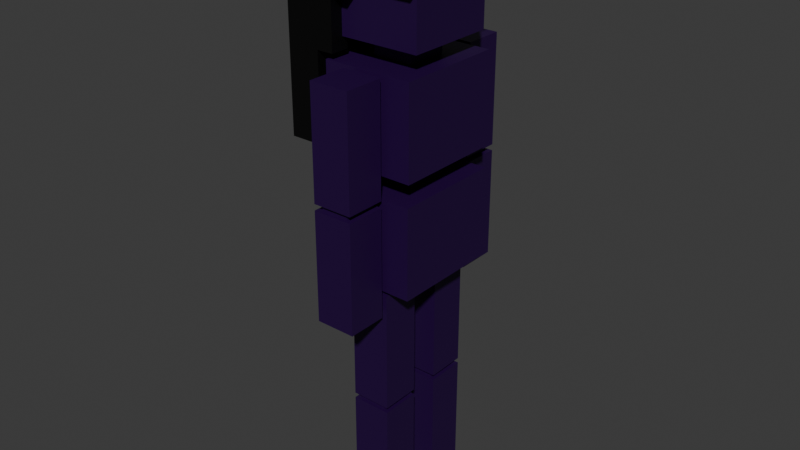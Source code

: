 # Source: Person4.blend  (saved by Blender 4.0.36; exported with 4.5.12 LTS)
import bpy
from mathutils import Matrix  # noqa: F401  (used for matrix-valued properties, if any)

bpy.ops.wm.read_factory_settings(use_empty=True)
scene = bpy.context.scene
scene.name = 'Scene'

# ---- collections
col_collection = bpy.data.collections.new('Collection'); scene.collection.children.link(col_collection)

# ---- materials (node trees are filled in below, after node groups)
mat_material = bpy.data.materials.new('Material')
mat_material.alpha_threshold = 0.0
mat_material.use_transparent_shadow = False
mat_material.roughness = 0.5
mat_material.line_color = (0.0, 0.0, 0.0, 1.0)
mat_material_001 = bpy.data.materials.new('Material.001')
mat_material_001.use_transparent_shadow = False

# ---- material node trees
mat_material.use_nodes = True; mat_material.node_tree.nodes.clear()
_N = mat_material.node_tree.nodes; _L = mat_material.node_tree.links
n0 = _N.new('ShaderNodeOutputMaterial'); n0.name = 'Material Output'; n0.location = (300, 300)
n1 = _N.new('ShaderNodeBsdfPrincipled'); n1.name = 'Principled BSDF'; n1.location = (10, 300)
n1.inputs[0].default_value = (0.01827, 0.0, 0.05359, 1.0)
n1.inputs[3].default_value = 1.45
_L.new(n1.outputs[0], n0.inputs[0])
n0.is_active_output = True
mat_material_001.use_nodes = True; mat_material_001.node_tree.nodes.clear()
_N = mat_material_001.node_tree.nodes; _L = mat_material_001.node_tree.links
n0 = _N.new('ShaderNodeBsdfPrincipled'); n0.name = 'Principled BSDF'; n0.location = (10, 300)
n0.inputs[0].default_value = (0.0, 0.0, 0.0, 1.0)
n0.inputs[3].default_value = 1.45
n1 = _N.new('ShaderNodeOutputMaterial'); n1.name = 'Material Output'; n1.location = (300, 300)
_L.new(n0.outputs[0], n1.inputs[0])
n1.is_active_output = True

# ---- world
world_world = bpy.data.worlds.new('World'); scene.world = world_world
world_world.use_nodes = True; world_world.node_tree.nodes.clear()
_N = world_world.node_tree.nodes; _L = world_world.node_tree.links
n0 = _N.new('ShaderNodeOutputWorld'); n0.name = 'World Output'; n0.location = (300, 300)
n1 = _N.new('ShaderNodeBackground'); n1.name = 'Background'; n1.location = (10, 300)
n1.inputs[0].default_value = (0.05088, 0.05088, 0.05088, 1.0)
_L.new(n1.outputs[0], n0.inputs[0])
n0.is_active_output = True
world_world.color = (0.05088, 0.05088, 0.05088)
world_world.use_sun_shadow = False
world_world.sun_shadow_jitter_overblur = 0.0

# ---- meshes
me_cube = bpy.data.meshes.new('Cube')
me_cube.from_pydata([(1.0, 1.0, 1.0), (1.0, 1.0, -1.0), (1.0, -1.0, 1.0), (1.0, -1.0, -1.0), (-1.0, 1.0, 1.0), (-1.0, 1.0, -1.0), (-1.0, -1.0, 1.0), (-1.0, -1.0, -1.0)], [], [(0, 4, 6, 2), (3, 2, 6, 7), (7, 6, 4, 5), (5, 1, 3, 7), (1, 0, 2, 3), (5, 4, 0, 1)])
_uv = me_cube.uv_layers.new(name='UVMap')
_uv.uv.foreach_set('vector', [0.625, 0.5, 0.875, 0.5, 0.875, 0.75, 0.625, 0.75, 0.375, 0.75, 0.625, 0.75, 0.625, 1.0, 0.375, 1.0, 0.375, 0.0, 0.625, 0.0, 0.625, 0.25, 0.375, 0.25, 0.125, 0.5, 0.375, 0.5, 0.375, 0.75, 0.125, 0.75, 0.375, 0.5, 0.625, 0.5, 0.625, 0.75, 0.375, 0.75, 0.375, 0.25, 0.625, 0.25, 0.625, 0.5, 0.375, 0.5])
me_cube.materials.append(mat_material)
me_cube.use_mirror_vertex_groups = False
me_cube.update()
me_cube_002 = bpy.data.meshes.new('Cube.002')
me_cube_002.from_pydata([(1.0, 1.0, 1.0), (1.0, 1.0, -1.0), (1.0, -1.0, 1.0), (1.0, -1.0, -1.0), (-1.0, 1.0, 1.0), (-1.0, 1.0, -1.0), (-1.0, -1.0, 1.0), (-1.0, -1.0, -1.0)], [], [(0, 4, 6, 2), (3, 2, 6, 7), (7, 6, 4, 5), (5, 1, 3, 7), (1, 0, 2, 3), (5, 4, 0, 1)])
_uv = me_cube_002.uv_layers.new(name='UVMap')
_uv.uv.foreach_set('vector', [0.625, 0.5, 0.875, 0.5, 0.875, 0.75, 0.625, 0.75, 0.375, 0.75, 0.625, 0.75, 0.625, 1.0, 0.375, 1.0, 0.375, 0.0, 0.625, 0.0, 0.625, 0.25, 0.375, 0.25, 0.125, 0.5, 0.375, 0.5, 0.375, 0.75, 0.125, 0.75, 0.375, 0.5, 0.625, 0.5, 0.625, 0.75, 0.375, 0.75, 0.375, 0.25, 0.625, 0.25, 0.625, 0.5, 0.375, 0.5])
me_cube_002.materials.append(mat_material)
me_cube_002.use_mirror_vertex_groups = False
me_cube_002.update()
me_cube_004 = bpy.data.meshes.new('Cube.004')
me_cube_004.from_pydata([(1.0, 1.0, 1.0), (1.0, 1.0, -1.0), (1.0, -1.0, 1.0), (1.0, -1.0, -1.0), (-1.0, 1.0, 1.0), (-1.0, 1.0, -1.0), (-1.0, -1.0, 1.0), (-1.0, -1.0, -1.0)], [], [(0, 4, 6, 2), (3, 2, 6, 7), (7, 6, 4, 5), (5, 1, 3, 7), (1, 0, 2, 3), (5, 4, 0, 1)])
_uv = me_cube_004.uv_layers.new(name='UVMap')
_uv.uv.foreach_set('vector', [0.625, 0.5, 0.875, 0.5, 0.875, 0.75, 0.625, 0.75, 0.375, 0.75, 0.625, 0.75, 0.625, 1.0, 0.375, 1.0, 0.375, 0.0, 0.625, 0.0, 0.625, 0.25, 0.375, 0.25, 0.125, 0.5, 0.375, 0.5, 0.375, 0.75, 0.125, 0.75, 0.375, 0.5, 0.625, 0.5, 0.625, 0.75, 0.375, 0.75, 0.375, 0.25, 0.625, 0.25, 0.625, 0.5, 0.375, 0.5])
me_cube_004.materials.append(mat_material)
me_cube_004.use_mirror_vertex_groups = False
me_cube_004.update()
me_cube_015 = bpy.data.meshes.new('Cube.015')
me_cube_015.from_pydata([(1.0, 1.0, 1.0), (1.0, 1.0, -1.0), (1.0, -1.0, 1.0), (1.0, -1.0, -1.0), (-1.0, 1.0, 1.0), (-1.0, 1.0, -1.0), (-1.0, -1.0, 1.0), (-1.0, -1.0, -1.0)], [], [(0, 4, 6, 2), (3, 2, 6, 7), (7, 6, 4, 5), (5, 1, 3, 7), (1, 0, 2, 3), (5, 4, 0, 1)])
_uv = me_cube_015.uv_layers.new(name='UVMap')
_uv.uv.foreach_set('vector', [0.625, 0.5, 0.875, 0.5, 0.875, 0.75, 0.625, 0.75, 0.375, 0.75, 0.625, 0.75, 0.625, 1.0, 0.375, 1.0, 0.375, 0.0, 0.625, 0.0, 0.625, 0.25, 0.375, 0.25, 0.125, 0.5, 0.375, 0.5, 0.375, 0.75, 0.125, 0.75, 0.375, 0.5, 0.625, 0.5, 0.625, 0.75, 0.375, 0.75, 0.375, 0.25, 0.625, 0.25, 0.625, 0.5, 0.375, 0.5])
me_cube_015.materials.append(mat_material)
me_cube_015.use_mirror_vertex_groups = False
me_cube_015.update()
me_cube_019 = bpy.data.meshes.new('Cube.019')
me_cube_019.from_pydata([(1.0, 1.0, 1.0), (1.0, 1.0, -1.0), (1.0, -1.0, 1.0), (1.0, -1.0, -1.0), (-1.0, 1.0, 1.0), (-1.0, 1.0, -1.0), (-1.0, -1.0, 1.0), (-1.0, -1.0, -1.0)], [], [(0, 4, 6, 2), (3, 2, 6, 7), (7, 6, 4, 5), (5, 1, 3, 7), (1, 0, 2, 3), (5, 4, 0, 1)])
_uv = me_cube_019.uv_layers.new(name='UVMap')
_uv.uv.foreach_set('vector', [0.625, 0.5, 0.875, 0.5, 0.875, 0.75, 0.625, 0.75, 0.375, 0.75, 0.625, 0.75, 0.625, 1.0, 0.375, 1.0, 0.375, 0.0, 0.625, 0.0, 0.625, 0.25, 0.375, 0.25, 0.125, 0.5, 0.375, 0.5, 0.375, 0.75, 0.125, 0.75, 0.375, 0.5, 0.625, 0.5, 0.625, 0.75, 0.375, 0.75, 0.375, 0.25, 0.625, 0.25, 0.625, 0.5, 0.375, 0.5])
me_cube_019.materials.append(mat_material)
me_cube_019.use_mirror_vertex_groups = False
me_cube_019.update()
me_cube_020 = bpy.data.meshes.new('Cube.020')
me_cube_020.from_pydata([(1.0, 1.0, 1.0), (1.0, 1.0, -1.0), (1.0, -1.0, 1.0), (1.0, -1.0, -1.0), (-1.0, 1.0, 1.0), (-1.0, 1.0, -1.0), (-1.0, -1.0, 1.0), (-1.0, -1.0, -1.0)], [], [(0, 4, 6, 2), (3, 2, 6, 7), (7, 6, 4, 5), (5, 1, 3, 7), (1, 0, 2, 3), (5, 4, 0, 1)])
_uv = me_cube_020.uv_layers.new(name='UVMap')
_uv.uv.foreach_set('vector', [0.625, 0.5, 0.875, 0.5, 0.875, 0.75, 0.625, 0.75, 0.375, 0.75, 0.625, 0.75, 0.625, 1.0, 0.375, 1.0, 0.375, 0.0, 0.625, 0.0, 0.625, 0.25, 0.375, 0.25, 0.125, 0.5, 0.375, 0.5, 0.375, 0.75, 0.125, 0.75, 0.375, 0.5, 0.625, 0.5, 0.625, 0.75, 0.375, 0.75, 0.375, 0.25, 0.625, 0.25, 0.625, 0.5, 0.375, 0.5])
me_cube_020.materials.append(mat_material)
me_cube_020.use_mirror_vertex_groups = False
me_cube_020.update()
me_cube_022 = bpy.data.meshes.new('Cube.022')
me_cube_022.from_pydata([(1.0, 1.0, 1.0), (1.0, 1.0, -1.0), (1.0, -1.0, 1.0), (1.0, -1.0, -1.0), (-1.0, 1.0, 1.0), (-1.0, 1.0, -1.0), (-1.0, -1.0, 1.0), (-1.0, -1.0, -1.0)], [], [(0, 4, 6, 2), (3, 2, 6, 7), (7, 6, 4, 5), (5, 1, 3, 7), (1, 0, 2, 3), (5, 4, 0, 1)])
_uv = me_cube_022.uv_layers.new(name='UVMap')
_uv.uv.foreach_set('vector', [0.625, 0.5, 0.875, 0.5, 0.875, 0.75, 0.625, 0.75, 0.375, 0.75, 0.625, 0.75, 0.625, 1.0, 0.375, 1.0, 0.375, 0.0, 0.625, 0.0, 0.625, 0.25, 0.375, 0.25, 0.125, 0.5, 0.375, 0.5, 0.375, 0.75, 0.125, 0.75, 0.375, 0.5, 0.625, 0.5, 0.625, 0.75, 0.375, 0.75, 0.375, 0.25, 0.625, 0.25, 0.625, 0.5, 0.375, 0.5])
me_cube_022.materials.append(mat_material)
me_cube_022.use_mirror_vertex_groups = False
me_cube_022.update()
me_cube_023 = bpy.data.meshes.new('Cube.023')
me_cube_023.from_pydata([(1.0, 1.0, 1.0), (1.0, 1.0, -1.0), (1.0, -1.0, 1.0), (1.0, -1.0, -1.0), (-1.0, 1.0, 1.0), (-1.0, 1.0, -1.0), (-1.0, -1.0, 1.0), (-1.0, -1.0, -1.0)], [], [(0, 4, 6, 2), (3, 2, 6, 7), (7, 6, 4, 5), (5, 1, 3, 7), (1, 0, 2, 3), (5, 4, 0, 1)])
_uv = me_cube_023.uv_layers.new(name='UVMap')
_uv.uv.foreach_set('vector', [0.625, 0.5, 0.875, 0.5, 0.875, 0.75, 0.625, 0.75, 0.375, 0.75, 0.625, 0.75, 0.625, 1.0, 0.375, 1.0, 0.375, 0.0, 0.625, 0.0, 0.625, 0.25, 0.375, 0.25, 0.125, 0.5, 0.375, 0.5, 0.375, 0.75, 0.125, 0.75, 0.375, 0.5, 0.625, 0.5, 0.625, 0.75, 0.375, 0.75, 0.375, 0.25, 0.625, 0.25, 0.625, 0.5, 0.375, 0.5])
me_cube_023.materials.append(mat_material)
me_cube_023.use_mirror_vertex_groups = False
me_cube_023.update()
me_cube_024 = bpy.data.meshes.new('Cube.024')
me_cube_024.from_pydata([(1.0, 1.0, 1.0), (1.0, 1.0, -1.0), (1.0, -1.0, 1.0), (1.0, -1.0, -1.0), (-1.0, 1.0, 1.0), (-1.0, 1.0, -1.0), (-1.0, -1.0, 1.0), (-1.0, -1.0, -1.0)], [], [(0, 4, 6, 2), (3, 2, 6, 7), (7, 6, 4, 5), (5, 1, 3, 7), (1, 0, 2, 3), (5, 4, 0, 1)])
_uv = me_cube_024.uv_layers.new(name='UVMap')
_uv.uv.foreach_set('vector', [0.625, 0.5, 0.875, 0.5, 0.875, 0.75, 0.625, 0.75, 0.375, 0.75, 0.625, 0.75, 0.625, 1.0, 0.375, 1.0, 0.375, 0.0, 0.625, 0.0, 0.625, 0.25, 0.375, 0.25, 0.125, 0.5, 0.375, 0.5, 0.375, 0.75, 0.125, 0.75, 0.375, 0.5, 0.625, 0.5, 0.625, 0.75, 0.375, 0.75, 0.375, 0.25, 0.625, 0.25, 0.625, 0.5, 0.375, 0.5])
me_cube_024.materials.append(mat_material)
me_cube_024.use_mirror_vertex_groups = False
me_cube_024.update()
me_cube_029 = bpy.data.meshes.new('Cube.029')
me_cube_029.from_pydata([(1.0, 1.0, 1.0), (1.0, 1.0, -1.0), (1.0, -1.0, 1.0), (1.0, -1.0, -1.0), (-1.0, 1.0, 1.0), (-1.0, 1.0, -1.0), (-1.0, -1.0, 1.0), (-1.0, -1.0, -1.0)], [], [(0, 4, 6, 2), (3, 2, 6, 7), (7, 6, 4, 5), (5, 1, 3, 7), (1, 0, 2, 3), (5, 4, 0, 1)])
_uv = me_cube_029.uv_layers.new(name='UVMap')
_uv.uv.foreach_set('vector', [0.625, 0.5, 0.875, 0.5, 0.875, 0.75, 0.625, 0.75, 0.375, 0.75, 0.625, 0.75, 0.625, 1.0, 0.375, 1.0, 0.375, 0.0, 0.625, 0.0, 0.625, 0.25, 0.375, 0.25, 0.125, 0.5, 0.375, 0.5, 0.375, 0.75, 0.125, 0.75, 0.375, 0.5, 0.625, 0.5, 0.625, 0.75, 0.375, 0.75, 0.375, 0.25, 0.625, 0.25, 0.625, 0.5, 0.375, 0.5])
me_cube_029.materials.append(mat_material)
me_cube_029.use_mirror_vertex_groups = False
me_cube_029.update()
me_cube_031 = bpy.data.meshes.new('Cube.031')
me_cube_031.from_pydata([(1.0, 1.0, 1.0), (1.0, 1.0, -1.0), (1.0, -1.0, 1.0), (1.0, -1.0, -1.0), (-1.0, 1.0, 1.0), (-1.0, 1.0, -1.0), (-1.0, -1.0, 1.0), (-1.0, -1.0, -1.0)], [], [(0, 4, 6, 2), (3, 2, 6, 7), (7, 6, 4, 5), (5, 1, 3, 7), (1, 0, 2, 3), (5, 4, 0, 1)])
_uv = me_cube_031.uv_layers.new(name='UVMap')
_uv.uv.foreach_set('vector', [0.625, 0.5, 0.875, 0.5, 0.875, 0.75, 0.625, 0.75, 0.375, 0.75, 0.625, 0.75, 0.625, 1.0, 0.375, 1.0, 0.375, 0.0, 0.625, 0.0, 0.625, 0.25, 0.375, 0.25, 0.125, 0.5, 0.375, 0.5, 0.375, 0.75, 0.125, 0.75, 0.375, 0.5, 0.625, 0.5, 0.625, 0.75, 0.375, 0.75, 0.375, 0.25, 0.625, 0.25, 0.625, 0.5, 0.375, 0.5])
me_cube_031.materials.append(mat_material)
me_cube_031.use_mirror_vertex_groups = False
me_cube_031.update()
me_cube_032 = bpy.data.meshes.new('Cube.032')
me_cube_032.from_pydata([(1.0, 1.0, 1.0), (1.0, 1.0, -1.0), (1.0, -1.0, 1.0), (1.0, -1.0, -1.0), (-1.0, 1.0, 1.0), (-1.0, 1.0, -1.0), (-1.0, -1.0, 1.0), (-1.0, -1.0, -1.0)], [], [(0, 4, 6, 2), (3, 2, 6, 7), (7, 6, 4, 5), (5, 1, 3, 7), (1, 0, 2, 3), (5, 4, 0, 1)])
_uv = me_cube_032.uv_layers.new(name='UVMap')
_uv.uv.foreach_set('vector', [0.625, 0.5, 0.875, 0.5, 0.875, 0.75, 0.625, 0.75, 0.375, 0.75, 0.625, 0.75, 0.625, 1.0, 0.375, 1.0, 0.375, 0.0, 0.625, 0.0, 0.625, 0.25, 0.375, 0.25, 0.125, 0.5, 0.375, 0.5, 0.375, 0.75, 0.125, 0.75, 0.375, 0.5, 0.625, 0.5, 0.625, 0.75, 0.375, 0.75, 0.375, 0.25, 0.625, 0.25, 0.625, 0.5, 0.375, 0.5])
me_cube_032.materials.append(mat_material)
me_cube_032.use_mirror_vertex_groups = False
me_cube_032.update()
me_cube_033 = bpy.data.meshes.new('Cube.033')
me_cube_033.from_pydata([(1.0, 1.0, 1.0), (1.0, 1.0, -1.0), (1.0, -1.0, 1.0), (1.0, -1.0, -1.0), (-1.0, 1.0, 1.0), (-1.0, 1.0, -1.0), (-1.0, -1.0, 1.0), (-1.0, -1.0, -1.0)], [], [(0, 4, 6, 2), (3, 2, 6, 7), (7, 6, 4, 5), (5, 1, 3, 7), (1, 0, 2, 3), (5, 4, 0, 1)])
_uv = me_cube_033.uv_layers.new(name='UVMap')
_uv.uv.foreach_set('vector', [0.625, 0.5, 0.875, 0.5, 0.875, 0.75, 0.625, 0.75, 0.375, 0.75, 0.625, 0.75, 0.625, 1.0, 0.375, 1.0, 0.375, 0.0, 0.625, 0.0, 0.625, 0.25, 0.375, 0.25, 0.125, 0.5, 0.375, 0.5, 0.375, 0.75, 0.125, 0.75, 0.375, 0.5, 0.625, 0.5, 0.625, 0.75, 0.375, 0.75, 0.375, 0.25, 0.625, 0.25, 0.625, 0.5, 0.375, 0.5])
me_cube_033.materials.append(mat_material)
me_cube_033.use_mirror_vertex_groups = False
me_cube_033.update()
me_cube_034 = bpy.data.meshes.new('Cube.034')
me_cube_034.from_pydata([(1.0, 1.0, 1.0), (1.0, 1.0, -1.0), (1.0, -1.0, 1.0), (1.0, -1.0, -1.0), (-1.0, 1.0, 1.0), (-1.0, 1.0, -1.0), (-1.0, -1.0, 1.0), (-1.0, -1.0, -1.0)], [], [(0, 4, 6, 2), (3, 2, 6, 7), (7, 6, 4, 5), (5, 1, 3, 7), (1, 0, 2, 3), (5, 4, 0, 1)])
_uv = me_cube_034.uv_layers.new(name='UVMap')
_uv.uv.foreach_set('vector', [0.625, 0.5, 0.875, 0.5, 0.875, 0.75, 0.625, 0.75, 0.375, 0.75, 0.625, 0.75, 0.625, 1.0, 0.375, 1.0, 0.375, 0.0, 0.625, 0.0, 0.625, 0.25, 0.375, 0.25, 0.125, 0.5, 0.375, 0.5, 0.375, 0.75, 0.125, 0.75, 0.375, 0.5, 0.625, 0.5, 0.625, 0.75, 0.375, 0.75, 0.375, 0.25, 0.625, 0.25, 0.625, 0.5, 0.375, 0.5])
me_cube_034.materials.append(mat_material)
me_cube_034.use_mirror_vertex_groups = False
me_cube_034.update()
me_cube_035 = bpy.data.meshes.new('Cube.035')
me_cube_035.from_pydata([(1.0, 1.0, 1.0), (1.0, 1.0, -1.0), (1.0, -1.0, 1.0), (1.0, -1.0, -1.0), (-1.0, 1.0, 1.0), (-1.0, 1.0, -1.0), (-1.0, -1.0, 1.0), (-1.0, -1.0, -1.0)], [], [(0, 4, 6, 2), (3, 2, 6, 7), (7, 6, 4, 5), (5, 1, 3, 7), (1, 0, 2, 3), (5, 4, 0, 1)])
_uv = me_cube_035.uv_layers.new(name='UVMap')
_uv.uv.foreach_set('vector', [0.625, 0.5, 0.875, 0.5, 0.875, 0.75, 0.625, 0.75, 0.375, 0.75, 0.625, 0.75, 0.625, 1.0, 0.375, 1.0, 0.375, 0.0, 0.625, 0.0, 0.625, 0.25, 0.375, 0.25, 0.125, 0.5, 0.375, 0.5, 0.375, 0.75, 0.125, 0.75, 0.375, 0.5, 0.625, 0.5, 0.625, 0.75, 0.375, 0.75, 0.375, 0.25, 0.625, 0.25, 0.625, 0.5, 0.375, 0.5])
me_cube_035.materials.append(mat_material)
me_cube_035.use_mirror_vertex_groups = False
me_cube_035.update()
me_cube_036 = bpy.data.meshes.new('Cube.036')
me_cube_036.from_pydata([(1.0, 1.0, 1.0), (1.0, 1.0, -1.0), (1.0, -1.0, 1.0), (1.0, -1.0, -1.0), (-1.0, 1.0, 1.0), (-1.0, 1.0, -1.0), (-1.0, -1.0, 1.0), (-1.0, -1.0, -1.0)], [], [(0, 4, 6, 2), (3, 2, 6, 7), (7, 6, 4, 5), (5, 1, 3, 7), (1, 0, 2, 3), (5, 4, 0, 1)])
_uv = me_cube_036.uv_layers.new(name='UVMap')
_uv.uv.foreach_set('vector', [0.625, 0.5, 0.875, 0.5, 0.875, 0.75, 0.625, 0.75, 0.375, 0.75, 0.625, 0.75, 0.625, 1.0, 0.375, 1.0, 0.375, 0.0, 0.625, 0.0, 0.625, 0.25, 0.375, 0.25, 0.125, 0.5, 0.375, 0.5, 0.375, 0.75, 0.125, 0.75, 0.375, 0.5, 0.625, 0.5, 0.625, 0.75, 0.375, 0.75, 0.375, 0.25, 0.625, 0.25, 0.625, 0.5, 0.375, 0.5])
me_cube_036.materials.append(mat_material)
me_cube_036.use_mirror_vertex_groups = False
me_cube_036.update()
me_cube_037 = bpy.data.meshes.new('Cube.037')
me_cube_037.from_pydata([(1.0, 1.0, 1.0), (1.0, 1.0, -1.0), (1.0, -1.0, 1.0), (1.0, -1.0, -1.0), (-1.0, 1.0, 1.0), (-1.0, 1.0, -1.0), (-1.0, -1.0, 1.0), (-1.0, -1.0, -1.0)], [], [(0, 4, 6, 2), (3, 2, 6, 7), (7, 6, 4, 5), (5, 1, 3, 7), (1, 0, 2, 3), (5, 4, 0, 1)])
_uv = me_cube_037.uv_layers.new(name='UVMap')
_uv.uv.foreach_set('vector', [0.625, 0.5, 0.875, 0.5, 0.875, 0.75, 0.625, 0.75, 0.375, 0.75, 0.625, 0.75, 0.625, 1.0, 0.375, 1.0, 0.375, 0.0, 0.625, 0.0, 0.625, 0.25, 0.375, 0.25, 0.125, 0.5, 0.375, 0.5, 0.375, 0.75, 0.125, 0.75, 0.375, 0.5, 0.625, 0.5, 0.625, 0.75, 0.375, 0.75, 0.375, 0.25, 0.625, 0.25, 0.625, 0.5, 0.375, 0.5])
me_cube_037.materials.append(mat_material)
me_cube_037.use_mirror_vertex_groups = False
me_cube_037.update()
me_cube_038 = bpy.data.meshes.new('Cube.038')
me_cube_038.from_pydata([(1.0, 1.0, 1.0), (1.0, 1.0, -1.0), (1.0, -1.0, 1.0), (1.0, -1.0, -1.0), (-1.0, 1.0, 1.0), (-1.0, 1.0, -1.0), (-1.0, -1.0, 1.0), (-1.0, -1.0, -1.0)], [], [(0, 4, 6, 2), (3, 2, 6, 7), (7, 6, 4, 5), (5, 1, 3, 7), (1, 0, 2, 3), (5, 4, 0, 1)])
_uv = me_cube_038.uv_layers.new(name='UVMap')
_uv.uv.foreach_set('vector', [0.625, 0.5, 0.875, 0.5, 0.875, 0.75, 0.625, 0.75, 0.375, 0.75, 0.625, 0.75, 0.625, 1.0, 0.375, 1.0, 0.375, 0.0, 0.625, 0.0, 0.625, 0.25, 0.375, 0.25, 0.125, 0.5, 0.375, 0.5, 0.375, 0.75, 0.125, 0.75, 0.375, 0.5, 0.625, 0.5, 0.625, 0.75, 0.375, 0.75, 0.375, 0.25, 0.625, 0.25, 0.625, 0.5, 0.375, 0.5])
me_cube_038.materials.append(mat_material)
me_cube_038.use_mirror_vertex_groups = False
me_cube_038.update()
me_cube_039 = bpy.data.meshes.new('Cube.039')
me_cube_039.from_pydata([(1.0, 1.0, 1.0), (1.0, 1.0, -1.0), (1.0, -1.0, 1.0), (1.0, -1.0, -1.0), (-1.0, 1.0, 1.0), (-1.0, 1.0, -1.0), (-1.0, -1.0, 1.0), (-1.0, -1.0, -1.0)], [], [(0, 4, 6, 2), (3, 2, 6, 7), (7, 6, 4, 5), (5, 1, 3, 7), (1, 0, 2, 3), (5, 4, 0, 1)])
_uv = me_cube_039.uv_layers.new(name='UVMap')
_uv.uv.foreach_set('vector', [0.625, 0.5, 0.875, 0.5, 0.875, 0.75, 0.625, 0.75, 0.375, 0.75, 0.625, 0.75, 0.625, 1.0, 0.375, 1.0, 0.375, 0.0, 0.625, 0.0, 0.625, 0.25, 0.375, 0.25, 0.125, 0.5, 0.375, 0.5, 0.375, 0.75, 0.125, 0.75, 0.375, 0.5, 0.625, 0.5, 0.625, 0.75, 0.375, 0.75, 0.375, 0.25, 0.625, 0.25, 0.625, 0.5, 0.375, 0.5])
me_cube_039.materials.append(mat_material)
me_cube_039.use_mirror_vertex_groups = False
me_cube_039.update()
me_cube_042 = bpy.data.meshes.new('Cube.042')
me_cube_042.from_pydata([(1.0, 1.0, 1.0), (1.0, 1.0, -1.0), (1.0, -1.0, 1.0), (1.0, -1.0, -1.0), (-1.0, 1.0, 1.0), (-1.0, 1.0, -1.0), (-1.0, -1.0, 1.0), (-1.0, -1.0, -1.0)], [], [(0, 4, 6, 2), (3, 2, 6, 7), (7, 6, 4, 5), (5, 1, 3, 7), (1, 0, 2, 3), (5, 4, 0, 1)])
_uv = me_cube_042.uv_layers.new(name='UVMap')
_uv.uv.foreach_set('vector', [0.625, 0.5, 0.875, 0.5, 0.875, 0.75, 0.625, 0.75, 0.375, 0.75, 0.625, 0.75, 0.625, 1.0, 0.375, 1.0, 0.375, 0.0, 0.625, 0.0, 0.625, 0.25, 0.375, 0.25, 0.125, 0.5, 0.375, 0.5, 0.375, 0.75, 0.125, 0.75, 0.375, 0.5, 0.625, 0.5, 0.625, 0.75, 0.375, 0.75, 0.375, 0.25, 0.625, 0.25, 0.625, 0.5, 0.375, 0.5])
me_cube_042.materials.append(mat_material)
me_cube_042.use_mirror_vertex_groups = False
me_cube_042.update()
me_cube_043 = bpy.data.meshes.new('Cube.043')
me_cube_043.from_pydata([(1.0, 1.0, 1.0), (1.0, 1.0, -1.0), (1.0, -1.0, 1.0), (1.0, -1.0, -1.0), (-1.0, 1.0, 1.0), (-1.0, 1.0, -1.0), (-1.0, -1.0, 1.0), (-1.0, -1.0, -1.0)], [], [(0, 4, 6, 2), (3, 2, 6, 7), (7, 6, 4, 5), (5, 1, 3, 7), (1, 0, 2, 3), (5, 4, 0, 1)])
_uv = me_cube_043.uv_layers.new(name='UVMap')
_uv.uv.foreach_set('vector', [0.625, 0.5, 0.875, 0.5, 0.875, 0.75, 0.625, 0.75, 0.375, 0.75, 0.625, 0.75, 0.625, 1.0, 0.375, 1.0, 0.375, 0.0, 0.625, 0.0, 0.625, 0.25, 0.375, 0.25, 0.125, 0.5, 0.375, 0.5, 0.375, 0.75, 0.125, 0.75, 0.375, 0.5, 0.625, 0.5, 0.625, 0.75, 0.375, 0.75, 0.375, 0.25, 0.625, 0.25, 0.625, 0.5, 0.375, 0.5])
me_cube_043.materials.append(mat_material)
me_cube_043.use_mirror_vertex_groups = False
me_cube_043.update()
me_cube_044 = bpy.data.meshes.new('Cube.044')
me_cube_044.from_pydata([(1.0, 1.0, 1.0), (1.0, -1.0, 1.0), (-1.0, 1.0, 1.0), (-1.0, 1.0, -1.0), (-1.0, -1.0, 1.0), (-1.0, -1.0, -1.0), (1.0, 0.6667, 1.0), (1.0, 0.3333, 1.0), (1.0, -2.98e-08, 1.0), (1.0, -0.3333, 1.0), (1.0, -0.6667, 1.0), (-1.0, -0.6667, 1.0), (-1.0, -0.3333, 1.0), (-1.0, 2.98e-08, 1.0), (-1.0, 0.3333, 1.0), (-1.0, 0.6667, 1.0), (1.0, 1.0, 0.7143), (1.0, 1.0, 0.4286), (1.0, 1.0, 0.1429), (-1.0, -1.0, -0.7143), (-1.0, -1.0, -0.4286), (-1.0, -1.0, -0.1429), (-1.0, -1.0, 0.1429), (-1.0, -1.0, 0.4286), (-1.0, -1.0, 0.7143), (1.0, -1.0, 0.7143), (1.0, -1.0, 0.4286), (1.0, -1.0, 0.1429), (-1.0, 1.0, 0.7143), (-1.0, 1.0, 0.4286), (-1.0, 1.0, 0.1429), (-1.0, 1.0, -0.1429), (-1.0, 1.0, -0.4286), (1.0, 0.6667, 0.7143), (1.0, 0.6667, 0.4286), (1.0, 0.3333, 0.7143), (1.0, -2.129e-08, 0.7143), (1.0, -0.3333, 0.7143), (1.0, -0.6667, 0.7143), (1.0, -0.6667, 0.4286), (1.0, -0.6667, 0.1429), (-0.7143, 1.0, -1.0), (0.7143, -1.0, 1.0), (0.4286, -1.0, 1.0), (0.1429, -1.0, 1.0), (-0.1429, -1.0, 1.0), (-0.4286, -1.0, 1.0), (-0.7143, -1.0, 1.0), (-0.7143, -1.0, -1.0), (-0.7143, 1.0, 1.0), (-0.4286, 1.0, 1.0), (-0.1429, 1.0, 1.0), (0.1429, 1.0, 1.0), (0.4286, 1.0, 1.0), (0.7143, 1.0, 1.0), (-0.7143, 0.6667, -1.0), (-0.7143, -0.6667, -1.0), (-0.7143, 0.6667, 1.0), (-0.4286, 0.6667, 1.0), (-0.1429, 0.6667, 1.0), (0.1429, 0.6667, 1.0), (0.4286, 0.6667, 1.0), (0.7143, 0.6667, 1.0), (-0.7143, 0.3333, 1.0), (-0.4286, 0.3333, 1.0), (-0.1429, 0.3333, 1.0), (0.1429, 0.3333, 1.0), (0.4286, 0.3333, 1.0), (0.7143, 0.3333, 1.0), (-0.7143, 2.129e-08, 1.0), (-0.4286, 1.277e-08, 1.0), (-0.1429, 4.257e-09, 1.0), (0.1429, -4.257e-09, 1.0), (0.4286, -1.277e-08, 1.0), (0.7143, -2.129e-08, 1.0), (-0.7143, -0.3333, 1.0), (-0.4286, -0.3333, 1.0), (-0.1429, -0.3333, 1.0), (0.1429, -0.3333, 1.0), (0.4286, -0.3333, 1.0), (0.7143, -0.3333, 1.0), (-0.7143, -0.6667, 1.0), (-0.4286, -0.6667, 1.0), (-0.1429, -0.6667, 1.0), (0.1429, -0.6667, 1.0), (0.4286, -0.6667, 1.0), (0.7143, -0.6667, 1.0), (-0.7143, 1.0, -0.1429), (-0.4286, 1.0, -0.1429), (-0.7143, 1.0, 0.1429), (-0.4286, 1.0, 0.1429), (-0.1429, 1.0, 0.1429), (0.4286, 1.0, 0.1429), (0.7143, 1.0, 0.1429), (-0.7143, 1.0, 0.4286), (-0.4286, 1.0, 0.4286), (-0.1429, 1.0, 0.4286), (0.1429, 1.0, 0.4286), (0.4286, 1.0, 0.4286), (0.7143, 1.0, 0.4286), (-0.7143, 1.0, 0.7143), (-0.4286, 1.0, 0.7143), (-0.1429, 1.0, 0.7143), (0.1429, 1.0, 0.7143), (0.4286, 1.0, 0.7143), (0.7143, 1.0, 0.7143), (-0.7143, -1.0, -0.7143), (-0.7143, -1.0, -0.4286), (-0.7143, -1.0, -0.1429), (0.7143, -1.0, 0.1429), (0.4286, -1.0, 0.1429), (-0.1429, -1.0, 0.1429), (-0.4286, -1.0, 0.1429), (-0.7143, -1.0, 0.1429), (0.7143, -1.0, 0.4286), (0.4286, -1.0, 0.4286), (0.1429, -1.0, 0.4286), (-0.1429, -1.0, 0.4286), (-0.4286, -1.0, 0.4286), (-0.7143, -1.0, 0.4286), (0.7143, -1.0, 0.7143), (0.4286, -1.0, 0.7143), (0.1429, -1.0, 0.7143), (-0.1429, -1.0, 0.7143), (-0.4286, -1.0, 0.7143), (-0.7143, -1.0, 0.7143), (-1.0, -2.98e-08, 1.0), (-0.7143, -0.6667, -1.0), (-0.7143, -0.6667, -0.7143), (-1.0, -0.6667, 1.0), (-0.7143, 1.0, -1.0), (1.0, -0.6667, 0.7143), (1.0, -0.6667, 0.4286), (1.0, -0.6667, 0.1429), (0.7143, -0.6667, 0.7143), (0.7143, -0.6667, 0.4286), (0.7143, -0.6667, 0.1429), (0.7143, -1.0, 0.1429), (0.7143, 0.6667, 0.1429), (0.7143, 0.6667, 0.4286), (0.7143, 0.6667, 0.7143), (1.0, 0.6667, 0.7143), (1.0, 0.6667, 0.4286), (1.0, 0.6667, 0.1429), (0.7143, 1.0, 0.1429), (0.7143, -0.6667, 1.0), (0.7143, -0.6667, 0.7143), (1.0, 0.3333, 0.7143), (1.0, 0.0, 0.7143), (0.7143, -0.3333, 0.7143), (0.7143, 0.0, 0.7143), (0.7143, 0.3333, 0.7143), (-0.7143, 0.6667, -0.7143), (-0.7143, 0.6667, -1.0), (-0.7143, -0.3333, -0.7143), (-0.7143, 5.96e-08, -0.7143), (-0.7143, 0.3333, -0.7143), (-0.7143, 0.3333, -1.0), (-0.7143, 0.0, -1.0), (-0.7143, -0.3333, -1.0), (0.4286, -0.6667, 0.7143), (0.1429, -0.6667, 0.7143), (0.1429, -1.0, 0.1429), (0.1429, -0.6667, 0.1429), (0.1429, -0.6667, 0.4286), (0.1429, -1.0, 0.4286), (-0.4286, -1.0, -0.1429), (0.1429, -0.6667, 0.1429), (0.4286, -1.0, 0.1429), (0.4286, -0.6667, 0.4286), (0.4286, -0.6667, 0.1429), (0.4286, 0.6667, 0.7143), (0.1429, 0.6667, 0.7143), (0.1429, 0.6667, 0.4286), (0.4286, 0.6667, 0.4286), (0.4286, 0.6667, 0.1429), (0.4286, 1.0, 0.1429), (-0.7143, -1.0, -0.1429), (-0.1429, -1.0, -0.1429), (-0.4286, -1.0, -0.1429), (-0.4286, 1.0, 0.1429), (-0.1429, 1.0, 0.1429), (-0.4286, 1.0, -0.1429), (-0.1429, 1.0, -0.1429), (-0.4286, -1.0, -0.1429), (-0.7143, -1.0, -0.1429), (-0.4286, -1.0, -0.4286), (-0.7143, -1.0, -0.4286), (-0.4286, -1.0, -0.7143), (-0.7143, -1.0, -0.7143), (-0.4286, -1.0, -1.0), (-0.7143, -1.0, -1.0), (-1.0, 1.0, -0.7143), (-0.7143, 0.6667, -1.0), (-0.4286, 1.0, -1.0), (-0.4286, 0.6667, -1.0), (-0.7143, 0.6667, -0.7143), (-0.4286, 0.6667, -0.7143), (-0.4286, 1.0, -1.0), (-0.4286, 1.0, -0.7143), (-0.4286, 0.6667, -0.7143), (-0.4286, 1.0, -0.7143), (-0.7143, 1.0, -0.7143), (-0.4286, 1.0, -0.7143), (-0.7143, 1.0, -0.7143), (-1.0, 1.0, -0.4286), (-0.7143, 1.0, -0.4286), (-1.0, 1.0, -0.4286), (-0.7143, 1.0, -0.4286), (-0.7143, 1.0, -0.4286), (-0.4286, 1.0, -0.4286), (-1.0, -1.0, -1.268), (-0.7143, -0.6667, -1.268), (-0.7143, -1.0, -1.268), (-0.7143, 1.0, -1.268), (-1.0, 1.0, -1.268), (-0.7143, -0.6667, -1.268), (-0.7143, 0.6667, -1.268), (-0.7143, -0.3333, -1.268), (-0.7143, 0.3333, -1.268), (-0.7143, 5.085e-15, -1.268), (-1.0, -1.0, -1.527), (-0.7143, -0.6667, -1.527), (-0.7143, -1.0, -1.527), (-0.7143, 1.0, -1.527), (-1.0, 1.0, -1.527), (-0.7143, -0.6667, -1.527), (-0.7143, 0.6667, -1.527), (-0.7143, -0.3333, -1.527), (-0.7143, 0.3333, -1.527), (-0.7143, 9.979e-15, -1.527), (-1.0, -1.0, -1.869), (-0.7143, -0.6667, -1.869), (-0.7143, -1.0, -1.869), (-0.7143, 1.0, -1.869), (-1.0, 1.0, -1.869), (-0.7143, -0.6667, -1.869), (-0.7143, 0.6667, -1.869), (-0.7143, -0.3333, -1.869), (-0.7143, 0.3333, -1.869), (-0.7143, 1.647e-14, -1.869), (-1.0, -1.0, -2.143), (-0.7143, -0.6667, -2.143), (-0.7143, -1.0, -2.143), (-0.7143, 1.0, -2.143), (-1.0, 1.0, -2.143), (-0.7143, -0.6667, -2.143), (-0.7143, 0.6667, -2.143), (-0.7143, -0.3333, -2.143), (-0.7143, 0.3333, -2.143), (-0.7143, 2.166e-14, -2.143), (-1.0, -0.6667, -2.484), (-1.0, -1.0, -2.484), (-0.7143, -0.6667, -2.484), (-0.7143, -1.0, -2.484), (-0.7143, 1.0, -2.484), (-1.0, 1.0, -2.484), (-0.7143, -0.6667, -2.484), (-1.0, 0.6667, -2.484), (-0.7143, 0.6667, -2.484), (-0.7143, -0.3333, -2.484), (-1.0, 0.3333, -2.484), (-0.7143, 0.3333, -2.484), (-0.7143, 2.813e-14, -2.484), (-1.0, -0.3333, -2.484), (-1.0, 2.813e-14, -2.484), (-1.284, -0.6667, -1.0), (-1.284, -1.0, -1.0), (-1.284, -1.0, 0.7143), (-1.284, -1.0, 1.0), (-1.284, 0.6667, 1.0), (-1.284, 1.0, 1.0), (-1.284, 0.6667, -1.0), (-1.284, 0.3333, -1.0), (-1.284, -2.98e-08, -1.0), (-1.284, -0.3333, -1.0), (-1.284, -0.6667, 1.0), (-1.284, -0.3333, 1.0), (-1.284, 0.3333, 1.0), (-1.284, -0.6667, -0.7143), (-1.284, -0.3333, -0.7143), (-1.284, -2.129e-08, -0.7143), (-1.284, 0.3333, -0.7143), (-1.284, 0.6667, -0.7143), (-1.284, -1.0, -0.7143), (-1.284, -1.0, -0.4286), (-1.284, -1.0, -0.1429), (-1.284, -1.0, 0.1429), (-1.284, -1.0, 0.4286), (-1.284, 1.0, 0.7143), (-1.284, 1.0, 0.4286), (-1.284, 1.0, 0.1429), (-1.284, 1.0, -0.1429), (-1.284, 1.0, -0.4286), (-1.284, -0.6667, 0.7143), (-1.284, -0.6667, 0.4286), (-1.284, -0.6667, 0.1429), (-1.284, -0.6667, -0.1429), (-1.284, -0.6667, -0.4286), (-1.284, -0.3333, 0.7143), (-1.284, -0.3333, 0.4286), (-1.284, -0.3333, 0.1429), (-1.284, -0.3333, -0.1429), (-1.284, -0.3333, -0.4286), (-1.284, 1.277e-08, 0.4286), (-1.284, 4.257e-09, 0.1429), (-1.284, -4.257e-09, -0.1429), (-1.284, -1.277e-08, -0.4286), (-1.284, 0.3333, 0.7143), (-1.284, 0.3333, 0.4286), (-1.284, 0.3333, 0.1429), (-1.284, 0.3333, -0.1429), (-1.284, 0.3333, -0.4286), (-1.284, 0.6667, 0.7143), (-1.284, 0.6667, 0.4286), (-1.284, 0.6667, 0.1429), (-1.284, 0.6667, -0.1429), (-1.284, 0.6667, -0.4286), (-1.284, -2.98e-08, 0.7143), (-1.284, -2.98e-08, 1.0), (-1.284, 0.3333, -1.0), (-1.284, 0.6667, -1.0), (-1.284, -0.3333, -1.0), (-1.284, 0.0, -1.0), (-1.284, 5.085e-15, -1.268), (-1.284, 0.3333, -1.268), (-1.284, 0.3333, -0.7143), (-1.284, 0.6667, -0.7143), (-1.284, 0.6667, -0.7143), (-1.284, 1.0, -0.7143), (-1.284, 1.0, -1.0), (-1.284, -0.6667, -1.268), (-1.284, -1.0, -1.268), (-1.284, 0.6667, -1.527), (-1.284, 0.6667, -1.268), (-1.284, -0.3333, -1.268), (-1.284, 1.0, -1.268), (-1.284, 1.0, -1.527), (-1.284, -0.6667, -1.527), (-1.284, -1.0, -1.527), (-1.284, 0.3333, -1.527), (-1.284, -0.3333, -1.527), (-1.284, 9.979e-15, -1.527), (-1.284, -1.0, -1.869), (-1.284, -0.6667, -1.869), (-1.284, -0.6667, -2.143), (-1.284, 0.3333, -1.869), (-1.284, 0.6667, -1.869), (-1.284, -0.3333, -1.869), (-1.284, 1.647e-14, -1.869), (-1.284, 0.3333, -2.143), (-1.284, 0.6667, -2.143), (-1.284, 1.0, -1.869), (-1.284, -1.0, -2.143), (-1.284, -0.3333, -2.143), (-1.284, 2.166e-14, -2.143), (-1.284, 2.813e-14, -2.484), (-1.284, 0.3333, -2.484), (-1.284, 1.0, -2.143), (-1.284, -0.6667, -2.484), (-1.284, -1.0, -2.484), (-1.284, 0.6667, -2.484), (-1.284, -0.3333, -2.484), (-1.284, 1.0, -2.484), (1.266, 1.0, 1.0), (1.266, 0.6667, 1.0), (1.266, 0.3333, 1.0), (1.266, 1.0, 0.7143), (1.266, 1.0, 0.4286), (1.266, 0.6667, 0.7143), (1.266, 0.6667, 0.4286), (1.266, 0.3333, 0.7143), (1.0, 0.6667, 0.4286), (1.0, 0.3333, 0.4286), (1.266, 0.6667, 0.4286), (1.266, 0.3333, 0.4286), (1.0, -5.96e-08, 1.0), (1.0, -5.96e-08, 0.7143), (1.266, -5.96e-08, 1.0), (1.266, -5.96e-08, 0.7143), (1.266, -5.96e-08, 0.4286), (1.0, -5.96e-08, 0.4286), (1.266, 1.0, 0.1429), (1.0, 1.0, 0.1429), (1.0, 0.6667, 0.1429), (1.266, 0.6667, 0.1429), (1.0, 0.6667, 0.1429), (1.0, 0.3333, 0.1429), (1.266, 0.6667, 0.1429), (1.266, 0.3333, 0.1429), (0.4286, 0.6667, 0.4286), (0.4286, 1.0, 0.4286), (0.4286, 0.6667, 0.4286), (0.4286, 1.0, 0.4286), (0.1429, 1.0, 0.4286), (0.1429, 0.6667, 0.4286), (0.1429, 0.6667, 0.7143), (0.1429, 0.6667, 0.4286), (-0.1429, 1.0, 0.4286), (-0.1429, 0.6667, 0.4286), (-0.1429, 1.0, 0.4286), (-0.1429, 0.6667, 0.4286), (-0.1429, 1.0, 0.1429), (-0.1429, 0.6667, 0.1429), (-0.1429, 1.0, -0.1429), (-0.1429, 0.6667, -0.1429), (-0.4286, 1.0, -0.1429), (-0.4286, 0.6667, -0.1429), (-0.4286, 1.0, -0.4286), (-0.4286, 0.6667, -0.4286), (-0.4286, 1.0, -0.7143), (-0.4286, 0.6667, -0.7143), (0.1429, 0.6667, 0.7143), (0.1429, 0.6667, 0.4286), (-0.1429, 0.6667, 0.7143), (-0.1429, 0.6667, 0.4286), (-0.1429, 0.6667, 0.7143), (-0.1429, 0.6667, 0.4286), (-0.1429, 0.6667, 0.1429), (-0.4286, 0.6667, 0.1429), (-0.1429, 0.6667, 0.4286), (-0.4286, 0.6667, 0.4286), (-0.1429, 0.6667, 0.7143), (-0.4286, 0.6667, 0.7143), (-0.7143, 0.6667, -0.4286), (-0.4286, 0.6667, -0.4286), (-0.7143, 0.6667, -0.1429), (-0.4286, 0.6667, -0.1429), (-0.7143, 0.6667, 0.1429), (-0.4286, 0.6667, 0.1429), (-0.7143, 0.6667, 0.4286), (-0.4286, 0.6667, 0.4286), (-0.7143, 0.6667, 0.7143), (-0.4286, 0.6667, 0.7143), (-1.0, 0.6667, 1.0), (-1.0, 0.6667, 0.7143), (-0.7143, 0.6667, 0.4286), (-1.0, 0.6667, 0.4286), (-0.7143, 0.6667, 0.1429), (-1.0, 0.6667, 0.1429), (-0.7143, 0.6667, -0.1429), (-1.0, 0.6667, -0.1429), (-0.7143, 0.6667, -0.4286), (-1.0, 0.6667, -0.4286), (-0.7143, 0.6667, -0.7143), (-1.0, 0.6667, -0.7143), (-1.0, 0.3333, 0.7143), (-1.0, 0.6667, 0.7143), (-1.0, 0.3333, 0.4286), (-1.0, 0.6667, 0.4286), (-1.0, 0.3333, 0.1429), (-1.0, 0.6667, 0.1429), (-1.0, 0.3333, -0.1429), (-1.0, 0.6667, -0.1429), (-1.0, 0.3333, -0.4286), (-1.0, 0.6667, -0.4286), (-1.0, 0.3333, -0.7143), (-1.0, 0.6667, -0.7143), (-1.0, 0.3333, 0.7143), (-1.0, -1.227e-07, 0.7143), (-1.0, 0.3333, 0.4286), (-1.0, -1.227e-07, 0.4286), (-1.0, 0.3333, 0.1429), (-1.0, -1.227e-07, 0.1429), (-1.0, 0.3333, -0.1429), (-1.0, -1.227e-07, -0.1429), (-1.0, 0.3333, -0.4286), (-1.0, -2.157e-07, -0.4286), (-1.0, 0.3333, -0.7143), (-1.0, -2.98e-08, -0.7143), (-1.0, -0.3333, 0.7143), (-1.0, -1.227e-07, 0.7143), (-1.0, -0.3333, 0.4286), (-1.0, -1.227e-07, 0.4286), (-1.0, -0.3333, 0.1429), (-1.0, -1.227e-07, 0.1429), (-1.0, -0.3333, -0.1429), (-1.0, -1.227e-07, -0.1429), (-1.0, -0.3333, -0.4286), (-1.0, -2.157e-07, -0.4286), (-1.0, -0.6667, 0.7143), (-1.0, -0.3333, 0.7143), (-1.0, -0.6667, 0.4286), (-1.0, -0.3333, 0.4286), (-1.0, -0.6667, 0.1429), (-1.0, -0.3333, 0.1429), (-1.0, -0.6667, -0.1429), (-1.0, -0.3333, -0.1429), (-1.0, -0.6667, -0.4286), (-1.0, -0.3333, -0.4286), (-1.0, -0.3333, -0.7143), (-1.0, -2.98e-08, -0.7143), (-1.0, -0.6667, -0.7143), (-1.0, -0.3333, -0.7143), (-0.7143, -0.6667, 1.0), (-1.0, -0.6667, 0.7143), (-0.7143, -0.6667, 0.7143), (-1.0, -0.6667, 0.4286), (-0.7143, -0.6667, 0.4286), (-1.0, -0.6667, 0.1429), (-0.7143, -0.6667, 0.1429), (-1.0, -0.6667, -0.1429), (-0.7143, -0.6667, -0.1429), (-1.0, -0.6667, -0.4286), (-0.7143, -0.6667, -0.4286), (-0.7143, -0.6667, 0.7143), (-0.4286, -0.6667, 0.7143), (-0.7143, -0.6667, 0.4286), (-0.4286, -0.6667, 0.4286), (-0.7143, -0.6667, 0.1429), (-0.4286, -0.6667, 0.1429), (-0.7143, -0.6667, -0.1429), (-0.4286, -0.6667, -0.1429), (-0.7143, -0.6667, -0.4286), (-0.4286, -0.6667, -0.4286), (-0.4286, -0.6667, 0.7143), (-0.1429, -0.6667, 0.7143), (-0.4286, -0.6667, 0.4286), (-0.1429, -0.6667, 0.4286), (-0.4286, -0.6667, 0.1429), (-0.1429, -0.6667, 0.1429), (-0.4286, -0.6667, -0.1429), (-0.1429, -0.6667, -0.1429), (-0.7143, -0.6667, -0.7143), (-0.4286, -0.6667, -0.7143), (-0.4286, -1.0, -1.0), (-0.4286, -0.6667, -1.0), (-0.7143, -0.3333, 0.7143), (-0.7143, -8.941e-08, 0.7143), (-0.7143, 0.3333, 1.0), (-0.7143, 0.3333, 0.7143), (-0.4286, 0.6667, 1.0), (-0.4286, 0.6667, 0.7143), (-0.4286, -0.6667, 0.7143), (-0.4286, -0.3333, 0.7143), (-0.4286, -8.941e-08, 0.7143), (-0.4286, 0.3333, 0.7143), (-0.4286, 0.3333, 1.0), (-0.1429, 0.6667, 0.7143), (-0.1429, -0.6667, 0.7143), (-0.1429, -0.3333, 0.7143), (-0.1429, -8.941e-08, 0.7143), (-0.1429, 2.98e-08, 1.0), (-0.1429, 0.3333, 0.7143), (-0.1429, 0.3333, 1.0), (0.1429, 0.6667, 1.0), (0.1429, 0.6667, 0.7143), (0.1429, -0.6667, 0.7143), (0.1429, -0.6667, 1.0), (0.1429, -0.3333, 0.7143), (0.1429, -0.3333, 1.0), (0.1429, -8.941e-08, 0.7143), (0.1429, 2.98e-08, 1.0), (0.1429, 0.3333, 0.7143), (0.1429, 0.3333, 1.0), (0.1429, 0.6667, 1.0), (0.1429, 0.6667, 0.7143), (0.1429, -0.6667, 0.7143), (0.1429, -0.6667, 1.0), (0.1429, -0.3333, 0.7143), (0.1429, -0.3333, 1.0), (0.1429, -8.941e-08, 0.7143), (0.1429, 2.98e-08, 1.0), (0.1429, 0.3333, 0.7143), (0.1429, 0.3333, 1.0), (0.4286, 0.6667, 0.7143), (0.4286, -0.6667, 0.7143), (0.4286, -0.3333, 0.7143), (0.4286, -8.941e-08, 0.7143), (0.4286, 0.3333, 0.7143)], [(153, 193)], [(81, 11, 4, 47), (125, 47, 4, 24), (38, 10, 1, 25), (105, 54, 0, 16), (368, 370, 385, 382), (0, 6, 365, 364), (35, 7, 8, 36), (36, 8, 9, 37), (37, 9, 10, 38), (49, 2, 15, 57), (57, 15, 14, 63), (63, 14, 13, 69), (69, 13, 12, 75), (75, 12, 11, 81), (11, 12, 277, 276), (4, 11, 276, 269), (23, 24, 268, 288), (12, 126, 319, 277), (192, 3, 330, 329), (215, 225, 337, 336), (22, 23, 288, 287), (252, 241, 353, 360), (126, 14, 278, 319), (17, 16, 367, 368), (93, 99, 17, 18), (99, 105, 16, 17), (40, 39, 26, 27), (39, 38, 25, 26), (21, 22, 287, 286), (235, 245, 358, 352), (20, 21, 286, 285), (48, 106, 19, 5), (106, 107, 20, 19), (107, 108, 21, 20), (108, 113, 22, 21), (113, 119, 23, 22), (119, 125, 24, 23), (26, 25, 120, 114), (114, 120, 121, 115), (115, 121, 122, 116), (116, 122, 123, 117), (117, 123, 124, 118), (118, 124, 125, 119), (27, 26, 114, 109), (109, 114, 115, 110), (111, 117, 118, 112), (112, 118, 119, 113), (29, 28, 100, 94), (94, 100, 101, 95), (95, 101, 102, 96), (96, 102, 103, 97), (97, 103, 104, 98), (98, 104, 105, 99), (30, 29, 94, 89), (89, 94, 95, 90), (90, 95, 96, 91), (92, 98, 99, 93), (31, 30, 89, 87), (87, 89, 90, 88), (9, 80, 86, 10), (80, 79, 85, 86), (79, 78, 84, 85), (78, 77, 83, 84), (77, 76, 82, 83), (76, 75, 81, 82), (8, 74, 80, 9), (74, 73, 79, 80), (73, 72, 78, 79), (72, 71, 77, 78), (71, 70, 76, 77), (70, 69, 75, 76), (7, 68, 74, 8), (68, 67, 73, 74), (67, 66, 72, 73), (65, 64, 70, 71), (64, 63, 69, 70), (6, 62, 68, 7), (62, 61, 67, 68), (61, 60, 66, 67), (60, 59, 65, 66), (59, 58, 64, 65), (0, 54, 62, 6), (54, 53, 61, 62), (53, 52, 60, 61), (52, 51, 59, 60), (51, 50, 58, 59), (50, 49, 57, 58), (28, 2, 49, 100), (100, 49, 50, 101), (101, 50, 51, 102), (102, 51, 52, 103), (103, 52, 53, 104), (104, 53, 54, 105), (32, 192, 329, 293), (25, 1, 42, 120), (120, 42, 43, 121), (121, 43, 44, 122), (122, 44, 45, 123), (123, 45, 46, 124), (124, 46, 47, 125), (10, 86, 42, 1), (86, 85, 43, 42), (85, 84, 44, 43), (84, 83, 45, 44), (83, 82, 46, 45), (82, 81, 47, 46), (19, 20, 285, 284), (256, 258, 361, 363), (5, 19, 284, 267), (157, 153, 152, 156), (136, 135, 132, 133), (135, 134, 131, 132), (143, 142, 139, 138), (142, 141, 140, 139), (146, 149, 37, 131), (141, 147, 151, 140), (147, 148, 150, 151), (36, 37, 149, 150), (241, 231, 343, 353), (153, 157, 219, 217), (56, 48, 213, 212), (127, 159, 154, 128), (159, 158, 155, 154), (158, 157, 156, 155), (174, 171, 172, 173), (165, 164, 167, 162), (164, 161, 160, 169), (163, 164, 169, 170), (136, 133, 27, 137), (137, 168, 170, 136), (160, 85, 145, 146), (160, 146, 135, 169), (169, 135, 136, 170), (138, 139, 174, 175), (174, 139, 140, 171), (172, 171, 61, 60), (84, 85, 160, 161), (176, 144, 138, 175), (112, 113, 177, 166), (111, 112, 179, 178), (90, 91, 181, 180), (180, 181, 183, 182), (166, 177, 185, 184), (184, 185, 187, 186), (186, 187, 189, 188), (188, 189, 191, 190), (55, 41, 194, 195), (55, 195, 197, 196), (197, 195, 198, 199), (197, 199, 201, 200), (130, 202, 201, 198), (201, 202, 204, 203), (3, 192, 204, 130), (204, 192, 205, 206), (206, 205, 207, 208), (31, 87, 208, 207), (87, 88, 210, 209), (203, 204, 209, 210), (221, 211, 332, 339), (214, 217, 227, 224), (215, 214, 224, 225), (220, 218, 228, 230), (212, 213, 223, 222), (157, 158, 220, 219), (3, 130, 214, 215), (158, 159, 218, 220), (159, 127, 216, 218), (130, 153, 217, 214), (261, 265, 356, 357), (265, 264, 362, 356), (48, 5, 211, 213), (230, 228, 238, 240), (15, 2, 271, 270), (222, 223, 233, 232), (229, 230, 240, 239), (223, 221, 231, 233), (227, 229, 239, 237), (225, 235, 352, 337), (218, 216, 226, 228), (264, 251, 359, 362), (24, 4, 269, 268), (217, 219, 229, 227), (213, 211, 221, 223), (219, 220, 230, 229), (232, 233, 243, 242), (239, 240, 250, 249), (233, 231, 241, 243), (237, 239, 249, 247), (225, 224, 234, 235), (224, 227, 237, 234), (258, 261, 357, 361), (228, 226, 236, 238), (247, 249, 262, 259), (3, 215, 336, 330), (31, 32, 293, 292), (248, 246, 257, 260), (211, 5, 267, 332), (30, 31, 292, 291), (240, 238, 248, 250), (235, 234, 244, 245), (234, 237, 247, 244), (29, 30, 291, 290), (245, 256, 363, 358), (14, 15, 270, 278), (238, 236, 246, 248), (28, 29, 290, 289), (251, 253, 254, 252), (261, 258, 259, 262), (251, 264, 260, 257), (264, 265, 263, 260), (265, 261, 262, 263), (255, 259, 258, 256), (243, 241, 252, 254), (249, 250, 263, 262), (242, 243, 254, 253), (231, 221, 339, 343), (250, 248, 260, 263), (245, 244, 255, 256), (244, 247, 259, 255), (2, 28, 289, 271), (251, 252, 360, 359), (313, 270, 271, 289), (268, 269, 276, 294), (294, 276, 277, 299), (308, 278, 270, 313), (273, 282, 283, 272), (312, 311, 316, 317), (311, 310, 315, 316), (310, 309, 314, 315), (309, 308, 313, 314), (274, 281, 282, 273), (281, 307, 312, 282), (307, 306, 311, 312), (306, 305, 310, 311), (305, 304, 309, 310), (275, 280, 281, 274), (280, 303, 307, 281), (303, 302, 306, 307), (302, 301, 305, 306), (301, 300, 304, 305), (266, 279, 280, 275), (279, 298, 303, 280), (298, 297, 302, 303), (297, 296, 301, 302), (296, 295, 300, 301), (295, 294, 299, 300), (284, 285, 298, 279), (285, 286, 297, 298), (286, 287, 296, 297), (287, 288, 295, 296), (288, 268, 294, 295), (317, 316, 292, 293), (316, 315, 291, 292), (315, 314, 290, 291), (314, 313, 289, 290), (321, 330, 336, 334), (266, 267, 284, 279), (299, 318, 304, 300), (308, 309, 304, 318), (278, 308, 318, 319), (299, 277, 319, 318), (267, 266, 331, 332), (326, 312, 317, 327), (317, 293, 329, 328), (321, 328, 329, 330), (323, 320, 325, 324), (331, 335, 341, 338), (334, 336, 337, 333), (266, 322, 335, 331), (320, 321, 334, 325), (322, 323, 324, 335), (333, 337, 352, 347), (335, 324, 342, 341), (324, 325, 340, 342), (332, 331, 338, 339), (325, 334, 333, 340), (346, 347, 351, 350), (338, 341, 348, 344), (341, 342, 349, 348), (342, 340, 346, 349), (339, 338, 344, 343), (340, 333, 347, 346), (350, 351, 361, 357), (353, 345, 359, 360), (355, 350, 357, 356), (347, 352, 358, 351), (344, 348, 354, 345), (348, 349, 355, 354), (349, 346, 350, 355), (343, 344, 345, 353), (351, 358, 363, 361), (345, 354, 362, 359), (354, 355, 356, 362), (367, 364, 365, 369), (369, 365, 366, 371), (368, 367, 369, 370), (16, 0, 364, 367), (33, 369, 374, 372), (371, 366, 378, 379), (33, 34, 370, 369), (6, 7, 366, 365), (375, 373, 387, 389), (369, 371, 375, 374), (35, 33, 372, 373), (373, 375, 380, 381), (376, 377, 379, 378), (379, 377, 381, 380), (366, 7, 376, 378), (375, 371, 379, 380), (7, 35, 377, 376), (35, 373, 381, 377), (384, 383, 382, 385), (387, 386, 388, 389), (374, 375, 389, 388), (17, 368, 382, 383), (372, 374, 388, 386), (373, 372, 386, 387), (370, 34, 384, 385), (386, 138, 144, 383), (176, 175, 390, 391), (391, 390, 392, 393), (173, 97, 393, 392), (97, 173, 395, 394), (173, 172, 396, 397), (394, 395, 399, 398), (398, 399, 401, 400), (400, 401, 403, 402), (402, 403, 405, 404), (404, 405, 407, 406), (406, 407, 409, 408), (408, 409, 411, 410), (397, 396, 412, 413), (413, 412, 414, 415), (415, 414, 416, 417), (60, 59, 416, 412), (407, 405, 418, 419), (419, 418, 420, 421), (421, 420, 422, 423), (58, 423, 422, 59), (196, 197, 425, 424), (424, 425, 427, 426), (426, 427, 429, 428), (428, 429, 431, 430), (430, 431, 433, 432), (58, 57, 432, 433), (432, 57, 434, 435), (432, 435, 437, 436), (436, 437, 439, 438), (438, 439, 441, 440), (440, 441, 443, 442), (442, 443, 445, 444), (15, 14, 446, 447), (447, 446, 448, 449), (449, 448, 450, 451), (451, 450, 452, 453), (453, 452, 454, 455), (455, 454, 456, 457), (14, 126, 459, 458), (458, 459, 461, 460), (460, 461, 463, 462), (462, 463, 465, 464), (464, 465, 467, 466), (466, 467, 469, 468), (126, 12, 470, 471), (471, 470, 472, 473), (473, 472, 474, 475), (475, 474, 476, 477), (477, 476, 478, 479), (12, 11, 480, 481), (481, 480, 482, 483), (483, 482, 484, 485), (485, 484, 486, 487), (487, 486, 488, 489), (479, 478, 490, 491), (489, 488, 492, 493), (156, 444, 457, 468), (156, 468, 491, 155), (155, 491, 493, 154), (154, 493, 492, 128), (81, 11, 129, 494), (129, 494, 496, 495), (495, 496, 498, 497), (497, 498, 500, 499), (499, 500, 502, 501), (501, 502, 504, 503), (81, 82, 506, 505), (505, 506, 508, 507), (507, 508, 510, 509), (509, 510, 512, 511), (511, 512, 514, 513), (82, 83, 516, 515), (515, 516, 518, 517), (517, 518, 520, 519), (519, 520, 522, 521), (168, 115, 165, 162), (167, 170, 168, 162), (516, 83, 84, 161), (164, 518, 516, 161), (164, 165, 117, 518), (111, 520, 518, 117), (178, 522, 520, 111), (522, 178, 184, 521), (184, 186, 514, 521), (513, 128, 492, 503), (513, 514, 524, 523), (188, 524, 514, 186), (524, 188, 525, 526), (524, 526, 127, 523), (526, 525, 191, 127), (530, 432, 532, 536), (57, 529, 537, 531), (505, 527, 534, 533), (495, 481, 527, 505), (527, 481, 471, 528), (528, 471, 458, 530), (530, 458, 447, 432), (536, 532, 538, 543), (533, 534, 540, 539), (528, 530, 536, 535), (527, 528, 535, 534), (544, 542, 552, 554), (543, 538, 546, 553), (535, 536, 543, 541), (534, 535, 541, 540), (550, 548, 558, 560), (552, 550, 560, 562), (554, 552, 562, 564), (553, 546, 556, 563), (541, 543, 553, 551), (540, 541, 551, 549), (539, 540, 549, 547), (563, 556, 565, 569), (551, 553, 563, 561), (546, 545, 555, 556), (549, 551, 561, 559), (547, 549, 559, 557), (545, 554, 564, 555), (548, 547, 557, 558), (561, 563, 569, 568), (559, 561, 568, 567), (557, 559, 567, 566), (146, 160, 567, 149), (150, 149, 567, 568), (151, 150, 568, 569), (151, 569, 565, 140)])
_uv = me_cube_044.uv_layers.new(name='UVMap')
_uv.uv.foreach_set('vector', [0.8393, 0.7083, 0.875, 0.7083, 0.875, 0.75, 0.8393, 0.75, 0.5893, 0.9643, 0.625, 0.9643, 0.625, 1.0, 0.5893, 1.0, 0.5893, 0.7083, 0.625, 0.7083, 0.625, 0.75, 0.5893, 0.75, 0.5893, 0.4643, 0.625, 0.4643, 0.625, 0.5, 0.5893, 0.5, 0.5536, 0.5, 0.5536, 0.5417, 0.5536, 0.5417, 0.5536, 0.5, 0.625, 0.5, 0.625, 0.5417, 0.625, 0.5417, 0.625, 0.5, 0.5893, 0.5833, 0.625, 0.5833, 0.625, 0.625, 0.5893, 0.625, 0.5893, 0.625, 0.625, 0.625, 0.625, 0.6667, 0.5893, 0.6667, 0.5893, 0.6667, 0.625, 0.6667, 0.625, 0.7083, 0.5893, 0.7083, 0.8393, 0.5, 0.875, 0.5, 0.875, 0.5417, 0.8393, 0.5417, 0.8393, 0.5417, 0.875, 0.5417, 0.875, 0.5833, 0.8393, 0.5833, 0.8393, 0.5833, 0.875, 0.5833, 0.875, 0.625, 0.8393, 0.625, 0.8393, 0.625, 0.875, 0.625, 0.875, 0.6667, 0.8393, 0.6667, 0.8393, 0.6667, 0.875, 0.6667, 0.875, 0.7083, 0.8393, 0.7083, 0.875, 0.7083, 0.875, 0.6667, 0.875, 0.6667, 0.875, 0.7083, 0.875, 0.75, 0.875, 0.7083, 0.875, 0.7083, 0.875, 0.75, 0.5536, 1.0, 0.5893, 1.0, 0.5893, 1.0, 0.5536, 1.0, 0.0, 0.0, 0.0, 0.0, 0.0, 0.0, 0.0, 0.0, 0.4464, 0.25, 0.0, 0.0, 0.0, 0.0, 0.4464, 0.25, 0.0, 0.0, 0.0, 0.0, 0.0, 0.0, 0.0, 0.0, 0.5179, 1.0, 0.5536, 1.0, 0.5536, 1.0, 0.5179, 1.0, 0.375, 1.0, 0.375, 1.0, 0.375, 1.0, 0.375, 1.0, 0.0, 0.0, 0.0, 0.0, 0.0, 0.0, 0.0, 0.0, 0.5536, 0.5, 0.5893, 0.5, 0.5893, 0.5, 0.5536, 0.5, 0.5179, 0.4643, 0.5536, 0.4643, 0.5536, 0.5, 0.5179, 0.5, 0.5536, 0.4643, 0.5893, 0.4643, 0.5893, 0.5, 0.5536, 0.5, 0.5179, 0.7083, 0.5536, 0.7083, 0.5536, 0.75, 0.5179, 0.75, 0.5536, 0.7083, 0.5893, 0.7083, 0.5893, 0.75, 0.5536, 0.75, 0.4821, 1.0, 0.5179, 1.0, 0.5179, 1.0, 0.4821, 1.0, 0.0, 0.0, 0.0, 0.0, 0.0, 0.0, 0.0, 0.0, 0.4464, 1.0, 0.4821, 1.0, 0.4821, 1.0, 0.4464, 1.0, 0.375, 0.9643, 0.4107, 0.9643, 0.4107, 1.0, 0.375, 1.0, 0.4107, 0.9643, 0.4464, 0.9643, 0.4464, 1.0, 0.4107, 1.0, 0.4464, 0.9643, 0.4821, 0.9643, 0.4821, 1.0, 0.4464, 1.0, 0.4821, 0.9643, 0.5179, 0.9643, 0.5179, 1.0, 0.4821, 1.0, 0.5179, 0.9643, 0.5536, 0.9643, 0.5536, 1.0, 0.5179, 1.0, 0.5536, 0.9643, 0.5893, 0.9643, 0.5893, 1.0, 0.5536, 1.0, 0.5536, 0.75, 0.5893, 0.75, 0.5893, 0.7857, 0.5536, 0.7857, 0.5536, 0.7857, 0.5893, 0.7857, 0.5893, 0.8214, 0.5536, 0.8214, 0.5536, 0.8214, 0.5893, 0.8214, 0.5893, 0.8571, 0.5536, 0.8571, 0.5536, 0.8571, 0.5893, 0.8571, 0.5893, 0.8929, 0.5536, 0.8929, 0.5536, 0.8929, 0.5893, 0.8929, 0.5893, 0.9286, 0.5536, 0.9286, 0.5536, 0.9286, 0.5893, 0.9286, 0.5893, 0.9643, 0.5536, 0.9643, 0.5179, 0.75, 0.5536, 0.75, 0.5536, 0.7857, 0.5179, 0.7857, 0.5179, 0.7857, 0.5536, 0.7857, 0.5536, 0.8214, 0.5179, 0.8214, 0.5179, 0.8929, 0.5536, 0.8929, 0.5536, 0.9286, 0.5179, 0.9286, 0.5179, 0.9286, 0.5536, 0.9286, 0.5536, 0.9643, 0.5179, 0.9643, 0.5536, 0.25, 0.5893, 0.25, 0.5893, 0.2857, 0.5536, 0.2857, 0.5536, 0.2857, 0.5893, 0.2857, 0.5893, 0.3214, 0.5536, 0.3214, 0.5536, 0.3214, 0.5893, 0.3214, 0.5893, 0.3571, 0.5536, 0.3571, 0.5536, 0.3571, 0.5893, 0.3571, 0.5893, 0.3929, 0.5536, 0.3929, 0.5536, 0.3929, 0.5893, 0.3929, 0.5893, 0.4286, 0.5536, 0.4286, 0.5536, 0.4286, 0.5893, 0.4286, 0.5893, 0.4643, 0.5536, 0.4643, 0.5179, 0.25, 0.5536, 0.25, 0.5536, 0.2857, 0.5179, 0.2857, 0.5179, 0.2857, 0.5536, 0.2857, 0.5536, 0.3214, 0.5179, 0.3214, 0.5179, 0.3214, 0.5536, 0.3214, 0.5536, 0.3571, 0.5179, 0.3571, 0.5179, 0.4286, 0.5536, 0.4286, 0.5536, 0.4643, 0.5179, 0.4643, 0.4821, 0.25, 0.5179, 0.25, 0.5179, 0.2857, 0.4821, 0.2857, 0.4821, 0.2857, 0.5179, 0.2857, 0.5179, 0.3214, 0.4821, 0.3214, 0.625, 0.6667, 0.6607, 0.6667, 0.6607, 0.7083, 0.625, 0.7083, 0.6607, 0.6667, 0.6964, 0.6667, 0.6964, 0.7083, 0.6607, 0.7083, 0.6964, 0.6667, 0.7321, 0.6667, 0.7321, 0.7083, 0.6964, 0.7083, 0.7321, 0.6667, 0.7679, 0.6667, 0.7679, 0.7083, 0.7321, 0.7083, 0.7679, 0.6667, 0.8036, 0.6667, 0.8036, 0.7083, 0.7679, 0.7083, 0.8036, 0.6667, 0.8393, 0.6667, 0.8393, 0.7083, 0.8036, 0.7083, 0.625, 0.625, 0.6607, 0.625, 0.6607, 0.6667, 0.625, 0.6667, 0.6607, 0.625, 0.6964, 0.625, 0.6964, 0.6667, 0.6607, 0.6667, 0.6964, 0.625, 0.7321, 0.625, 0.7321, 0.6667, 0.6964, 0.6667, 0.7321, 0.625, 0.7679, 0.625, 0.7679, 0.6667, 0.7321, 0.6667, 0.7679, 0.625, 0.8036, 0.625, 0.8036, 0.6667, 0.7679, 0.6667, 0.8036, 0.625, 0.8393, 0.625, 0.8393, 0.6667, 0.8036, 0.6667, 0.625, 0.5833, 0.6607, 0.5833, 0.6607, 0.625, 0.625, 0.625, 0.6607, 0.5833, 0.6964, 0.5833, 0.6964, 0.625, 0.6607, 0.625, 0.6964, 0.5833, 0.7321, 0.5833, 0.7321, 0.625, 0.6964, 0.625, 0.7679, 0.5833, 0.8036, 0.5833, 0.8036, 0.625, 0.7679, 0.625, 0.8036, 0.5833, 0.8393, 0.5833, 0.8393, 0.625, 0.8036, 0.625, 0.625, 0.5417, 0.6607, 0.5417, 0.6607, 0.5833, 0.625, 0.5833, 0.6607, 0.5417, 0.6964, 0.5417, 0.6964, 0.5833, 0.6607, 0.5833, 0.6964, 0.5417, 0.7321, 0.5417, 0.7321, 0.5833, 0.6964, 0.5833, 0.7321, 0.5417, 0.7679, 0.5417, 0.7679, 0.5833, 0.7321, 0.5833, 0.7679, 0.5417, 0.8036, 0.5417, 0.8036, 0.5833, 0.7679, 0.5833, 0.625, 0.5, 0.6607, 0.5, 0.6607, 0.5417, 0.625, 0.5417, 0.6607, 0.5, 0.6964, 0.5, 0.6964, 0.5417, 0.6607, 0.5417, 0.6964, 0.5, 0.7321, 0.5, 0.7321, 0.5417, 0.6964, 0.5417, 0.7321, 0.5, 0.7679, 0.5, 0.7679, 0.5417, 0.7321, 0.5417, 0.7679, 0.5, 0.8036, 0.5, 0.8036, 0.5417, 0.7679, 0.5417, 0.8036, 0.5, 0.8393, 0.5, 0.8393, 0.5417, 0.8036, 0.5417, 0.5893, 0.25, 0.625, 0.25, 0.625, 0.2857, 0.5893, 0.2857, 0.5893, 0.2857, 0.625, 0.2857, 0.625, 0.3214, 0.5893, 0.3214, 0.5893, 0.3214, 0.625, 0.3214, 0.625, 0.3571, 0.5893, 0.3571, 0.5893, 0.3571, 0.625, 0.3571, 0.625, 0.3929, 0.5893, 0.3929, 0.5893, 0.3929, 0.625, 0.3929, 0.625, 0.4286, 0.5893, 0.4286, 0.5893, 0.4286, 0.625, 0.4286, 0.625, 0.4643, 0.5893, 0.4643, 0.0, 0.0, 0.0, 0.0, 0.0, 0.0, 0.0, 0.0, 0.5893, 0.75, 0.625, 0.75, 0.625, 0.7857, 0.5893, 0.7857, 0.5893, 0.7857, 0.625, 0.7857, 0.625, 0.8214, 0.5893, 0.8214, 0.5893, 0.8214, 0.625, 0.8214, 0.625, 0.8571, 0.5893, 0.8571, 0.5893, 0.8571, 0.625, 0.8571, 0.625, 0.8929, 0.5893, 0.8929, 0.5893, 0.8929, 0.625, 0.8929, 0.625, 0.9286, 0.5893, 0.9286, 0.5893, 0.9286, 0.625, 0.9286, 0.625, 0.9643, 0.5893, 0.9643, 0.625, 0.7083, 0.6607, 0.7083, 0.6607, 0.75, 0.625, 0.75, 0.6607, 0.7083, 0.6964, 0.7083, 0.6964, 0.75, 0.6607, 0.75, 0.6964, 0.7083, 0.7321, 0.7083, 0.7321, 0.75, 0.6964, 0.75, 0.7321, 0.7083, 0.7679, 0.7083, 0.7679, 0.75, 0.7321, 0.75, 0.7679, 0.7083, 0.8036, 0.7083, 0.8036, 0.75, 0.7679, 0.75, 0.8036, 0.7083, 0.8393, 0.7083, 0.8393, 0.75, 0.8036, 0.75, 0.4107, 1.0, 0.4464, 1.0, 0.4464, 1.0, 0.4107, 1.0, 0.0, 0.0, 0.125, 0.7083, 0.125, 0.7083, 0.0, 0.0, 0.375, 1.0, 0.4107, 1.0, 0.4107, 1.0, 0.375, 1.0, 0.375, 0.04167, 0.375, 0.04167, 0.4107, 0.04167, 0.4107, 0.04167, 0.0, 0.0, 0.0, 0.0, 0.0, 0.0, 0.0, 0.0, 0.0, 0.0, 0.0, 0.0, 0.0, 0.0, 0.0, 0.0, 0.0, 0.0, 0.0, 0.0, 0.0, 0.0, 0.0, 0.0, 0.0, 0.0, 0.0, 0.0, 0.0, 0.0, 0.0, 0.0, 0.3393, 0.5417, 0.3393, 0.5417, 0.5893, 0.6667, 0.0, 0.0, 0.0, 0.0, 0.0, 0.0, 0.0, 0.0, 0.0, 0.0, 0.0, 0.0, 0.0, 0.0, 0.0, 0.0, 0.0, 0.0, 0.5893, 0.625, 0.5893, 0.6667, 0.3393, 0.5417, 0.3393, 0.5417, 0.375, 1.0, 0.375, 1.0, 0.375, 1.0, 0.375, 1.0, 0.375, 0.04167, 0.375, 0.04167, 0.375, 0.04167, 0.375, 0.04167, 0.0, 0.0, 0.0, 0.0, 0.0, 0.0, 0.0, 0.0, 0.375, 0.04167, 0.375, 0.04167, 0.4107, 0.04167, 0.4107, 0.04167, 0.375, 0.04167, 0.375, 0.04167, 0.4107, 0.04167, 0.4107, 0.04167, 0.375, 0.04167, 0.375, 0.04167, 0.4107, 0.04167, 0.4107, 0.04167, 0.4107, 0.2083, 0.4107, 0.2083, 0.4107, 0.2083, 0.4107, 0.2083, 0.0, 0.0, 0.0, 0.0, 0.0, 0.0, 0.0, 0.0, 0.4107, 0.04167, 0.4107, 0.04167, 0.4107, 0.04167, 0.4107, 0.04167, 0.4107, 0.04167, 0.4107, 0.04167, 0.4107, 0.04167, 0.4107, 0.04167, 0.0, 0.0, 0.0, 0.0, 0.0, 0.0, 0.3393, 0.75, 0.3393, 0.75, 0.4107, 1.0, 0.4107, 0.04167, 0.3393, 0.7083, 0.0, 0.0, 0.0, 0.0, 0.0, 0.0, 0.0, 0.0, 0.0, 0.0, 0.0, 0.0, 0.0, 0.0, 0.0, 0.0, 0.0, 0.0, 0.0, 0.0, 0.0, 0.0, 0.0, 0.0, 0.0, 0.0, 0.0, 0.0, 0.0, 0.0, 0.0, 0.0, 0.0, 0.0, 0.0, 0.0, 0.0, 0.0, 0.0, 0.0, 0.0, 0.0, 0.0, 0.0, 0.0, 0.0, 0.0, 0.0, 0.0, 0.0, 0.0, 0.0, 0.0, 0.0, 0.0, 0.0, 0.0, 0.0, 0.0, 0.0, 0.0, 0.0, 0.0, 0.0, 0.5179, 0.9286, 0.5179, 0.9643, 0.5179, 0.9643, 0.5179, 0.9286, 0.5179, 0.8929, 0.5179, 0.9286, 0.5179, 0.9286, 0.5179, 0.8929, 0.5179, 0.3214, 0.5179, 0.3571, 0.5179, 0.3571, 0.5179, 0.3214, 0.5179, 0.3214, 0.5179, 0.3571, 0.5179, 0.3571, 0.5179, 0.3214, 0.5179, 0.9286, 0.5179, 0.9643, 0.5179, 0.9643, 0.5179, 0.9286, 0.5179, 0.9286, 0.5179, 0.9643, 0.5179, 0.9643, 0.5179, 0.9286, 0.5179, 0.9286, 0.5179, 0.9643, 0.5179, 0.9643, 0.5179, 0.9286, 0.5179, 0.9286, 0.5179, 0.9643, 0.5179, 0.9643, 0.5179, 0.9286, 0.0, 0.0, 0.0, 0.0, 0.0, 0.0, 0.0, 0.0, 0.0, 0.0, 0.0, 0.0, 0.0, 0.0, 0.0, 0.0, 0.0, 0.0, 0.0, 0.0, 0.0, 0.0, 0.0, 0.0, 0.0, 0.0, 0.0, 0.0, 0.0, 0.0, 0.0, 0.0, 0.0, 0.0, 0.0, 0.0, 0.0, 0.0, 0.0, 0.0, 0.0, 0.0, 0.0, 0.0, 0.0, 0.0, 0.0, 0.0, 0.0, 0.0, 0.4464, 0.25, 0.0, 0.0, 0.0, 0.0, 0.0, 0.0, 0.4464, 0.25, 0.4464, 0.25, 0.0, 0.0, 0.0, 0.0, 0.4464, 0.25, 0.4464, 0.25, 0.0, 0.0, 0.4821, 0.25, 0.4821, 0.2857, 0.0, 0.0, 0.4464, 0.25, 0.4821, 0.2857, 0.4821, 0.3214, 0.4821, 0.3214, 0.4821, 0.2857, 0.0, 0.0, 0.0, 0.0, 0.4821, 0.2857, 0.4821, 0.3214, 0.375, 1.0, 0.375, 1.0, 0.375, 1.0, 0.375, 1.0, 0.0, 0.0, 0.0, 0.0, 0.0, 0.0, 0.0, 0.0, 0.0, 0.0, 0.0, 0.0, 0.0, 0.0, 0.0, 0.0, 0.375, 0.04167, 0.375, 0.04167, 0.375, 0.04167, 0.375, 0.04167, 0.0, 0.0, 0.0, 0.0, 0.0, 0.0, 0.0, 0.0, 0.375, 0.04167, 0.375, 0.04167, 0.375, 0.04167, 0.375, 0.04167, 0.0, 0.0, 0.0, 0.0, 0.0, 0.0, 0.0, 0.0, 0.375, 0.04167, 0.375, 0.04167, 0.375, 0.04167, 0.375, 0.04167, 0.375, 0.04167, 0.375, 0.04167, 0.375, 0.04167, 0.375, 0.04167, 0.0, 0.0, 0.0, 0.0, 0.0, 0.0, 0.0, 0.0, 0.125, 0.7083, 0.125, 0.7083, 0.125, 0.7083, 0.125, 0.7083, 0.125, 0.7083, 0.125, 0.7083, 0.125, 0.7083, 0.125, 0.7083, 0.375, 0.9643, 0.375, 1.0, 0.375, 1.0, 0.375, 0.9643, 0.375, 0.04167, 0.375, 0.04167, 0.375, 0.04167, 0.375, 0.04167, 0.875, 0.5417, 0.875, 0.5, 0.875, 0.5, 0.875, 0.5417, 0.0, 0.0, 0.0, 0.0, 0.0, 0.0, 0.0, 0.0, 0.375, 0.04167, 0.375, 0.04167, 0.375, 0.04167, 0.375, 0.04167, 0.375, 0.9643, 0.375, 1.0, 0.375, 1.0, 0.375, 0.9643, 0.375, 0.04167, 0.375, 0.04167, 0.375, 0.04167, 0.375, 0.04167, 0.0, 0.0, 0.0, 0.0, 0.0, 0.0, 0.0, 0.0, 0.375, 0.04167, 0.375, 0.04167, 0.375, 0.04167, 0.375, 0.04167, 0.125, 0.7083, 0.125, 0.7083, 0.125, 0.7083, 0.125, 0.7083, 0.5893, 1.0, 0.625, 1.0, 0.625, 1.0, 0.5893, 1.0, 0.375, 0.04167, 0.375, 0.04167, 0.375, 0.04167, 0.375, 0.04167, 0.375, 0.9643, 0.375, 1.0, 0.375, 1.0, 0.375, 0.9643, 0.375, 0.04167, 0.375, 0.04167, 0.375, 0.04167, 0.375, 0.04167, 0.0, 0.0, 0.0, 0.0, 0.0, 0.0, 0.0, 0.0, 0.375, 0.04167, 0.375, 0.04167, 0.375, 0.04167, 0.375, 0.04167, 0.375, 0.9643, 0.375, 1.0, 0.375, 1.0, 0.375, 0.9643, 0.375, 0.04167, 0.375, 0.04167, 0.375, 0.04167, 0.375, 0.04167, 0.0, 0.0, 0.0, 0.0, 0.0, 0.0, 0.0, 0.0, 0.0, 0.0, 0.0, 0.0, 0.0, 0.0, 0.0, 0.0, 0.125, 0.7083, 0.125, 0.7083, 0.125, 0.7083, 0.125, 0.7083, 0.375, 0.04167, 0.375, 0.04167, 0.375, 0.04167, 0.375, 0.04167, 0.375, 0.04167, 0.375, 0.04167, 0.375, 0.04167, 0.375, 0.04167, 0.0, 0.0, 0.0, 0.0, 0.0, 0.0, 0.0, 0.0, 0.0, 0.0, 0.0, 0.0, 0.0, 0.0, 0.0, 0.0, 0.375, 0.04167, 0.375, 0.04167, 0.375, 0.04167, 0.375, 0.04167, 0.375, 1.0, 0.375, 1.0, 0.375, 1.0, 0.375, 1.0, 0.5179, 0.25, 0.4821, 0.25, 0.4821, 0.25, 0.5179, 0.25, 0.375, 0.04167, 0.375, 0.04167, 0.375, 0.04167, 0.375, 0.04167, 0.0, 0.0, 0.0, 0.0, 0.0, 0.0, 0.0, 0.0, 0.0, 0.0, 0.0, 0.0, 0.0, 0.0, 0.0, 0.0, 0.5536, 0.25, 0.5179, 0.25, 0.5179, 0.25, 0.5536, 0.25, 0.0, 0.0, 0.0, 0.0, 0.0, 0.0, 0.0, 0.0, 0.875, 0.5833, 0.875, 0.5417, 0.875, 0.5417, 0.875, 0.5833, 0.375, 0.04167, 0.375, 0.04167, 0.375, 0.04167, 0.375, 0.04167, 0.5893, 0.25, 0.5536, 0.25, 0.5536, 0.25, 0.5893, 0.25, 0.125, 0.7083, 0.1607, 0.7083, 0.1607, 0.75, 0.125, 0.75, 0.125, 0.7083, 0.125, 0.7083, 0.125, 0.7083, 0.125, 0.7083, 0.125, 0.7083, 0.125, 0.7083, 0.125, 0.7083, 0.125, 0.7083, 0.125, 0.7083, 0.125, 0.7083, 0.125, 0.7083, 0.125, 0.7083, 0.125, 0.7083, 0.125, 0.7083, 0.125, 0.7083, 0.125, 0.7083, 0.0, 0.0, 0.125, 0.7083, 0.125, 0.7083, 0.0, 0.0, 0.375, 0.9643, 0.375, 1.0, 0.375, 1.0, 0.375, 0.9643, 0.375, 0.04167, 0.375, 0.04167, 0.375, 0.04167, 0.375, 0.04167, 0.0, 0.0, 0.0, 0.0, 0.0, 0.0, 0.0, 0.0, 0.375, 1.0, 0.375, 1.0, 0.375, 1.0, 0.375, 1.0, 0.375, 0.04167, 0.375, 0.04167, 0.375, 0.04167, 0.375, 0.04167, 0.0, 0.0, 0.0, 0.0, 0.0, 0.0, 0.0, 0.0, 0.0, 0.0, 0.0, 0.0, 0.0, 0.0, 0.0, 0.0, 0.625, 0.25, 0.5893, 0.25, 0.5893, 0.25, 0.625, 0.25, 0.125, 0.7083, 0.125, 0.75, 0.125, 0.75, 0.125, 0.7083, 0.5893, 0.2083, 0.625, 0.2083, 0.625, 0.25, 0.5893, 0.25, 0.5893, 0.0, 0.625, 0.0, 0.625, 0.04167, 0.5893, 0.04167, 0.5893, 0.04167, 0.625, 0.04167, 0.625, 0.08333, 0.5893, 0.08333, 0.5893, 0.1667, 0.625, 0.1667, 0.625, 0.2083, 0.5893, 0.2083, 0.375, 0.1667, 0.4107, 0.1667, 0.4107, 0.2083, 0.375, 0.2083, 0.4464, 0.1667, 0.4821, 0.1667, 0.4821, 0.2083, 0.4464, 0.2083, 0.4821, 0.1667, 0.5179, 0.1667, 0.5179, 0.2083, 0.4821, 0.2083, 0.5179, 0.1667, 0.5536, 0.1667, 0.5536, 0.2083, 0.5179, 0.2083, 0.5536, 0.1667, 0.5893, 0.1667, 0.5893, 0.2083, 0.5536, 0.2083, 0.375, 0.125, 0.4107, 0.125, 0.4107, 0.1667, 0.375, 0.1667, 0.4107, 0.125, 0.4464, 0.125, 0.4464, 0.1667, 0.4107, 0.1667, 0.4464, 0.125, 0.4821, 0.125, 0.4821, 0.1667, 0.4464, 0.1667, 0.4821, 0.125, 0.5179, 0.125, 0.5179, 0.1667, 0.4821, 0.1667, 0.5179, 0.125, 0.5536, 0.125, 0.5536, 0.1667, 0.5179, 0.1667, 0.375, 0.08333, 0.4107, 0.08333, 0.4107, 0.125, 0.375, 0.125, 0.4107, 0.08333, 0.4464, 0.08333, 0.4464, 0.125, 0.4107, 0.125, 0.4464, 0.08333, 0.4821, 0.08333, 0.4821, 0.125, 0.4464, 0.125, 0.4821, 0.08333, 0.5179, 0.08333, 0.5179, 0.125, 0.4821, 0.125, 0.5179, 0.08333, 0.5536, 0.08333, 0.5536, 0.125, 0.5179, 0.125, 0.375, 0.04167, 0.4107, 0.04167, 0.4107, 0.08333, 0.375, 0.08333, 0.4107, 0.04167, 0.4464, 0.04167, 0.4464, 0.08333, 0.4107, 0.08333, 0.4464, 0.04167, 0.4821, 0.04167, 0.4821, 0.08333, 0.4464, 0.08333, 0.4821, 0.04167, 0.5179, 0.04167, 0.5179, 0.08333, 0.4821, 0.08333, 0.5179, 0.04167, 0.5536, 0.04167, 0.5536, 0.08333, 0.5179, 0.08333, 0.5536, 0.04167, 0.5893, 0.04167, 0.5893, 0.08333, 0.5536, 0.08333, 0.4107, 0.0, 0.4464, 0.0, 0.4464, 0.04167, 0.4107, 0.04167, 0.4464, 0.0, 0.4821, 0.0, 0.4821, 0.04167, 0.4464, 0.04167, 0.4821, 0.0, 0.5179, 0.0, 0.5179, 0.04167, 0.4821, 0.04167, 0.5179, 0.0, 0.5536, 0.0, 0.5536, 0.04167, 0.5179, 0.04167, 0.5536, 0.0, 0.5893, 0.0, 0.5893, 0.04167, 0.5536, 0.04167, 0.4464, 0.2083, 0.4821, 0.2083, 0.4821, 0.25, 0.4464, 0.25, 0.4821, 0.2083, 0.5179, 0.2083, 0.5179, 0.25, 0.4821, 0.25, 0.5179, 0.2083, 0.5536, 0.2083, 0.5536, 0.25, 0.5179, 0.25, 0.5536, 0.2083, 0.5893, 0.2083, 0.5893, 0.25, 0.5536, 0.25, 0.0, 0.0, 0.0, 0.0, 0.0, 0.0, 0.0, 0.0, 0.375, 0.04167, 0.375, 1.0, 0.4107, 0.0, 0.4107, 0.04167, 0.5893, 0.08333, 0.5893, 0.1667, 0.5536, 0.125, 0.5536, 0.08333, 0.5893, 0.1667, 0.5536, 0.1667, 0.5536, 0.125, 0.5893, 0.1667, 0.625, 0.1667, 0.5893, 0.1667, 0.5893, 0.1667, 0.625, 0.1667, 0.5893, 0.08333, 0.625, 0.08333, 0.625, 0.1667, 0.5893, 0.1667, 0.375, 1.0, 0.375, 0.04167, 0.375, 0.04167, 0.375, 1.0, 0.0, 0.0, 0.4464, 0.1667, 0.4464, 0.2083, 0.0, 0.0, 0.4464, 0.2083, 0.4464, 0.25, 0.4464, 0.25, 0.4464, 0.2083, 0.0, 0.0, 0.4464, 0.2083, 0.4464, 0.25, 0.0, 0.0, 0.0, 0.0, 0.0, 0.0, 0.0, 0.0, 0.0, 0.0, 0.0, 0.0, 0.0, 0.0, 0.0, 0.0, 0.0, 0.0, 0.0, 0.0, 0.0, 0.0, 0.0, 0.0, 0.0, 0.0, 0.0, 0.0, 0.0, 0.0, 0.0, 0.0, 0.0, 0.0, 0.0, 0.0, 0.0, 0.0, 0.0, 0.0, 0.0, 0.0, 0.0, 0.0, 0.0, 0.0, 0.0, 0.0, 0.0, 0.0, 0.0, 0.0, 0.0, 0.0, 0.0, 0.0, 0.0, 0.0, 0.0, 0.0, 0.0, 0.0, 0.0, 0.0, 0.0, 0.0, 0.0, 0.0, 0.0, 0.0, 0.0, 0.0, 0.0, 0.0, 0.375, 1.0, 0.375, 0.04167, 0.375, 0.04167, 0.375, 1.0, 0.0, 0.0, 0.0, 0.0, 0.0, 0.0, 0.0, 0.0, 0.0, 0.0, 0.0, 0.0, 0.0, 0.0, 0.0, 0.0, 0.0, 0.0, 0.0, 0.0, 0.0, 0.0, 0.0, 0.0, 0.0, 0.0, 0.0, 0.0, 0.0, 0.0, 0.0, 0.0, 0.0, 0.0, 0.0, 0.0, 0.0, 0.0, 0.0, 0.0, 0.375, 1.0, 0.375, 0.04167, 0.375, 0.04167, 0.375, 1.0, 0.0, 0.0, 0.0, 0.0, 0.0, 0.0, 0.0, 0.0, 0.0, 0.0, 0.0, 0.0, 0.0, 0.0, 0.0, 0.0, 0.375, 1.0, 0.375, 0.04167, 0.375, 0.04167, 0.375, 1.0, 0.0, 0.0, 0.0, 0.0, 0.0, 0.0, 0.0, 0.0, 0.0, 0.0, 0.0, 0.0, 0.0, 0.0, 0.0, 0.0, 0.0, 0.0, 0.0, 0.0, 0.0, 0.0, 0.0, 0.0, 0.0, 0.0, 0.0, 0.0, 0.0, 0.0, 0.0, 0.0, 0.0, 0.0, 0.0, 0.0, 0.0, 0.0, 0.0, 0.0, 0.375, 1.0, 0.375, 0.04167, 0.375, 0.04167, 0.375, 1.0, 0.0, 0.0, 0.0, 0.0, 0.0, 0.0, 0.0, 0.0, 0.0, 0.0, 0.0, 0.0, 0.0, 0.0, 0.0, 0.0, 0.0, 0.0, 0.0, 0.0, 0.0, 0.0, 0.0, 0.0, 0.5893, 0.5, 0.625, 0.5, 0.625, 0.5417, 0.5893, 0.5417, 0.5893, 0.5417, 0.625, 0.5417, 0.625, 0.5833, 0.5893, 0.5833, 0.5536, 0.5, 0.5893, 0.5, 0.5893, 0.5417, 0.5536, 0.5417, 0.5893, 0.5, 0.625, 0.5, 0.625, 0.5, 0.5893, 0.5, 0.0, 0.0, 0.0, 0.0, 0.0, 0.0, 0.0, 0.0, 0.5893, 0.5833, 0.625, 0.5833, 0.625, 0.5833, 0.5893, 0.5833, 0.0, 0.0, 0.0, 0.0, 0.0, 0.0, 0.0, 0.0, 0.625, 0.5417, 0.625, 0.5833, 0.625, 0.5833, 0.625, 0.5417, 0.0, 0.0, 0.0, 0.0, 0.0, 0.0, 0.0, 0.0, 0.5893, 0.5417, 0.5893, 0.5833, 0.5893, 0.5833, 0.5893, 0.5417, 0.0, 0.0, 0.0, 0.0, 0.0, 0.0, 0.0, 0.0, 0.0, 0.0, 0.0, 0.0, 0.0, 0.0, 0.0, 0.0, 0.625, 0.5833, 0.5893, 0.5833, 0.5893, 0.5833, 0.625, 0.5833, 0.5893, 0.5833, 0.5893, 0.5833, 0.5893, 0.5833, 0.5893, 0.5833, 0.625, 0.5833, 0.625, 0.5833, 0.625, 0.5833, 0.625, 0.5833, 0.5893, 0.5833, 0.5893, 0.5833, 0.5893, 0.5833, 0.5893, 0.5833, 0.625, 0.5833, 0.5893, 0.5833, 0.5893, 0.5833, 0.625, 0.5833, 0.0, 0.0, 0.0, 0.0, 0.0, 0.0, 0.0, 0.0, 0.5536, 0.5417, 0.5536, 0.5, 0.5536, 0.5, 0.5536, 0.5417, 0.0, 0.0, 0.0, 0.0, 0.0, 0.0, 0.0, 0.0, 0.5893, 0.5417, 0.5893, 0.5833, 0.5893, 0.5833, 0.5893, 0.5417, 0.5536, 0.5, 0.5536, 0.5, 0.5536, 0.5, 0.5536, 0.5, 0.0, 0.0, 0.0, 0.0, 0.0, 0.0, 0.0, 0.0, 0.0, 0.0, 0.0, 0.0, 0.0, 0.0, 0.0, 0.0, 0.0, 0.0, 0.0, 0.0, 0.0, 0.0, 0.0, 0.0, 0.0, 0.0, 0.0, 0.0, 0.0, 0.0, 0.0, 0.0, 0.0, 0.0, 0.0, 0.0, 0.0, 0.0, 0.0, 0.0, 0.0, 0.0, 0.0, 0.0, 0.0, 0.0, 0.0, 0.0, 0.0, 0.0, 0.0, 0.0, 0.0, 0.0, 0.0, 0.0, 0.0, 0.0, 0.0, 0.0, 0.0, 0.0, 0.0, 0.0, 0.4107, 0.2083, 0.4107, 0.2083, 0.4107, 0.2083, 0.4107, 0.2083, 0.0, 0.0, 0.0, 0.0, 0.0, 0.0, 0.0, 0.0, 0.0, 0.0, 0.0, 0.0, 0.0, 0.0, 0.0, 0.0, 0.0, 0.0, 0.0, 0.0, 0.0, 0.0, 0.0, 0.0, 0.0, 0.0, 0.0, 0.0, 0.0, 0.0, 0.0, 0.0, 0.0, 0.0, 0.0, 0.0, 0.0, 0.0, 0.0, 0.0, 0.0, 0.0, 0.0, 0.0, 0.0, 0.0, 0.0, 0.0, 0.0, 0.0, 0.0, 0.0, 0.0, 0.0, 0.0, 0.0, 0.4107, 0.2083, 0.4107, 0.2083, 0.4107, 0.2083, 0.4107, 0.2083, 0.4107, 0.2083, 0.4107, 0.2083, 0.4107, 0.2083, 0.4107, 0.2083, 0.4107, 0.2083, 0.4107, 0.2083, 0.4107, 0.2083, 0.4107, 0.2083, 0.7321, 0.5417, 0.7679, 0.5417, 0.0, 0.0, 0.0, 0.0, 0.0, 0.0, 0.0, 0.0, 0.0, 0.0, 0.0, 0.0, 0.0, 0.0, 0.0, 0.0, 0.0, 0.0, 0.0, 0.0, 0.0, 0.0, 0.0, 0.0, 0.0, 0.0, 0.0, 0.0, 0.8036, 0.5417, 0.0, 0.0, 0.0, 0.0, 0.7679, 0.5417, 0.0, 0.0, 0.0, 0.0, 0.0, 0.0, 0.0, 0.0, 0.0, 0.0, 0.0, 0.0, 0.0, 0.0, 0.0, 0.0, 0.0, 0.0, 0.0, 0.0, 0.0, 0.0, 0.0, 0.0, 0.0, 0.0, 0.0, 0.0, 0.0, 0.0, 0.0, 0.0, 0.0, 0.0, 0.0, 0.0, 0.0, 0.0, 0.0, 0.0, 0.8036, 0.5417, 0.8393, 0.5417, 0.0, 0.0, 0.0, 0.0, 0.0, 0.0, 0.8393, 0.5417, 0.8393, 0.5417, 0.0, 0.0, 0.0, 0.0, 0.0, 0.0, 0.0, 0.0, 0.0, 0.0, 0.0, 0.0, 0.0, 0.0, 0.0, 0.0, 0.0, 0.0, 0.0, 0.0, 0.0, 0.0, 0.0, 0.0, 0.0, 0.0, 0.0, 0.0, 0.0, 0.0, 0.0, 0.0, 0.0, 0.0, 0.0, 0.0, 0.0, 0.0, 0.0, 0.0, 0.0, 0.0, 0.875, 0.5417, 0.875, 0.5833, 0.875, 0.5833, 0.875, 0.5417, 0.875, 0.5417, 0.875, 0.5833, 0.875, 0.5833, 0.875, 0.5417, 0.875, 0.5417, 0.875, 0.5833, 0.875, 0.5833, 0.875, 0.5417, 0.875, 0.5417, 0.875, 0.5833, 0.875, 0.5833, 0.875, 0.5417, 0.875, 0.5417, 0.875, 0.5833, 0.875, 0.5833, 0.875, 0.5417, 0.875, 0.5417, 0.875, 0.5833, 0.875, 0.5833, 0.875, 0.5417, 0.0, 0.0, 0.0, 0.0, 0.0, 0.0, 0.0, 0.0, 0.0, 0.0, 0.0, 0.0, 0.0, 0.0, 0.0, 0.0, 0.0, 0.0, 0.0, 0.0, 0.0, 0.0, 0.0, 0.0, 0.0, 0.0, 0.0, 0.0, 0.0, 0.0, 0.0, 0.0, 0.0, 0.0, 0.0, 0.0, 0.0, 0.0, 0.0, 0.0, 0.0, 0.0, 0.0, 0.0, 0.0, 0.0, 0.0, 0.0, 0.0, 0.0, 0.0, 0.0, 0.0, 0.0, 0.0, 0.0, 0.0, 0.0, 0.0, 0.0, 0.0, 0.0, 0.0, 0.0, 0.0, 0.0, 0.0, 0.0, 0.0, 0.0, 0.0, 0.0, 0.0, 0.0, 0.0, 0.0, 0.0, 0.0, 0.0, 0.0, 0.0, 0.0, 0.0, 0.0, 0.0, 0.0, 0.0, 0.0, 0.875, 0.6667, 0.875, 0.7083, 0.875, 0.7083, 0.875, 0.6667, 0.875, 0.6667, 0.875, 0.7083, 0.875, 0.7083, 0.875, 0.6667, 0.875, 0.6667, 0.875, 0.7083, 0.875, 0.7083, 0.875, 0.6667, 0.875, 0.6667, 0.875, 0.7083, 0.875, 0.7083, 0.875, 0.6667, 0.875, 0.6667, 0.875, 0.7083, 0.875, 0.7083, 0.875, 0.6667, 0.0, 0.0, 0.0, 0.0, 0.0, 0.0, 0.0, 0.0, 0.875, 0.6667, 0.875, 0.7083, 0.875, 0.7083, 0.875, 0.6667, 0.0, 0.0, 0.0, 0.0, 0.0, 0.0, 0.0, 0.0, 0.0, 0.0, 0.0, 0.0, 0.0, 0.0, 0.4107, 0.04167, 0.4107, 0.04167, 0.0, 0.0, 0.0, 0.0, 0.4107, 0.04167, 0.4107, 0.04167, 0.0, 0.0, 0.875, 0.7083, 0.4107, 0.04167, 0.8393, 0.7083, 0.875, 0.7083, 0.875, 0.7083, 0.8393, 0.7083, 0.875, 0.7083, 0.8393, 0.7083, 0.8393, 0.7083, 0.875, 0.7083, 0.875, 0.7083, 0.8393, 0.7083, 0.8393, 0.7083, 0.875, 0.7083, 0.875, 0.7083, 0.8393, 0.7083, 0.8393, 0.7083, 0.875, 0.7083, 0.875, 0.7083, 0.8393, 0.7083, 0.8393, 0.7083, 0.875, 0.7083, 0.875, 0.7083, 0.8393, 0.7083, 0.8393, 0.7083, 0.875, 0.7083, 0.8393, 0.7083, 0.8036, 0.7083, 0.8036, 0.7083, 0.8393, 0.7083, 0.8393, 0.7083, 0.8036, 0.7083, 0.8036, 0.7083, 0.8393, 0.7083, 0.8393, 0.7083, 0.8036, 0.7083, 0.8036, 0.7083, 0.8393, 0.7083, 0.8393, 0.7083, 0.8036, 0.7083, 0.8036, 0.7083, 0.8393, 0.7083, 0.8393, 0.7083, 0.8036, 0.7083, 0.8036, 0.7083, 0.8393, 0.7083, 0.8036, 0.7083, 0.7679, 0.7083, 0.7679, 0.7083, 0.8036, 0.7083, 0.8036, 0.7083, 0.7679, 0.7083, 0.7679, 0.7083, 0.8036, 0.7083, 0.8036, 0.7083, 0.7679, 0.7083, 0.7679, 0.7083, 0.8036, 0.7083, 0.8036, 0.7083, 0.7679, 0.7083, 0.7679, 0.7083, 0.8036, 0.7083, 0.0, 0.0, 0.0, 0.0, 0.0, 0.0, 0.0, 0.0, 0.0, 0.0, 0.4107, 0.04167, 0.4107, 1.0, 0.0, 0.0, 0.0, 0.0, 0.0, 0.0, 0.0, 0.0, 0.0, 0.0, 0.4107, 0.04167, 0.7679, 0.7083, 0.7679, 0.7083, 0.0, 0.0, 0.4107, 0.04167, 0.0, 0.0, 0.0, 0.0, 0.7679, 0.7083, 0.5179, 0.8929, 0.7679, 0.7083, 0.7679, 0.7083, 0.0, 0.0, 0.5179, 0.8929, 0.7679, 0.7083, 0.7679, 0.7083, 0.5179, 0.8929, 0.7679, 0.7083, 0.5179, 0.8929, 0.0, 0.0, 0.8036, 0.7083, 0.0, 0.0, 0.5179, 0.9286, 0.0, 0.0, 0.8036, 0.7083, 0.0, 0.0, 0.4107, 0.04167, 0.875, 0.7083, 0.0, 0.0, 0.8393, 0.7083, 0.8036, 0.7083, 0.8036, 0.7083, 0.8393, 0.7083, 0.5179, 0.9286, 0.8036, 0.7083, 0.8036, 0.7083, 0.5179, 0.9286, 0.8036, 0.7083, 0.5179, 0.9286, 0.5179, 0.9286, 0.8036, 0.7083, 0.8036, 0.7083, 0.8036, 0.7083, 0.0, 0.0, 0.8393, 0.7083, 0.8036, 0.7083, 0.5179, 0.9286, 0.0, 0.0, 0.0, 0.0, 0.8393, 0.7083, 0.0, 0.0, 0.0, 0.0, 0.8393, 0.7083, 0.0, 0.0, 0.0, 0.0, 0.0, 0.0, 0.0, 0.0, 0.8393, 0.7083, 0.8393, 0.7083, 0.8393, 0.7083, 0.8393, 0.7083, 0.0, 0.0, 0.0, 0.0, 0.8393, 0.7083, 0.8393, 0.7083, 0.8393, 0.7083, 0.0, 0.0, 0.0, 0.0, 0.8393, 0.7083, 0.8393, 0.7083, 0.0, 0.0, 0.0, 0.0, 0.8393, 0.7083, 0.8393, 0.7083, 0.0, 0.0, 0.0, 0.0, 0.0, 0.0, 0.8393, 0.7083, 0.0, 0.0, 0.0, 0.0, 0.8393, 0.7083, 0.8393, 0.7083, 0.8393, 0.7083, 0.8393, 0.7083, 0.8393, 0.7083, 0.8393, 0.7083, 0.8393, 0.7083, 0.8393, 0.7083, 0.8393, 0.7083, 0.8393, 0.7083, 0.8393, 0.7083, 0.8393, 0.7083, 0.8393, 0.7083, 0.0, 0.0, 0.0, 0.0, 0.0, 0.0, 0.0, 0.0, 0.8393, 0.7083, 0.0, 0.0, 0.0, 0.0, 0.8393, 0.7083, 0.8393, 0.7083, 0.8393, 0.7083, 0.8393, 0.7083, 0.8393, 0.7083, 0.8393, 0.7083, 0.8393, 0.7083, 0.8393, 0.7083, 0.8393, 0.7083, 0.0, 0.0, 0.0, 0.0, 0.0, 0.0, 0.0, 0.0, 0.0, 0.0, 0.0, 0.0, 0.0, 0.0, 0.0, 0.0, 0.0, 0.0, 0.0, 0.0, 0.0, 0.0, 0.0, 0.0, 0.8393, 0.7083, 0.0, 0.0, 0.0, 0.0, 0.8393, 0.7083, 0.8393, 0.7083, 0.8393, 0.7083, 0.8393, 0.7083, 0.8393, 0.7083, 0.8393, 0.7083, 0.8393, 0.7083, 0.8393, 0.7083, 0.8393, 0.7083, 0.8393, 0.7083, 0.8393, 0.7083, 0.8393, 0.7083, 0.8393, 0.7083, 0.8393, 0.7083, 0.0, 0.0, 0.0, 0.0, 0.8393, 0.7083, 0.8393, 0.7083, 0.8393, 0.7083, 0.8393, 0.7083, 0.8393, 0.7083, 0.0, 0.0, 0.8393, 0.5417, 0.8393, 0.5417, 0.0, 0.0, 0.8393, 0.7083, 0.8393, 0.7083, 0.8393, 0.7083, 0.8393, 0.7083, 0.8393, 0.7083, 0.8393, 0.7083, 0.8393, 0.7083, 0.8393, 0.7083, 0.0, 0.0, 0.0, 0.0, 0.0, 0.0, 0.0, 0.0, 0.8393, 0.7083, 0.8393, 0.7083, 0.8393, 0.7083, 0.8393, 0.7083, 0.8393, 0.7083, 0.8393, 0.7083, 0.8393, 0.7083, 0.8393, 0.7083, 0.8393, 0.7083, 0.8393, 0.7083, 0.8393, 0.7083, 0.8393, 0.7083, 0.8393, 0.7083, 0.8393, 0.7083, 0.8393, 0.7083, 0.8393, 0.7083, 0.0, 0.0, 0.0, 0.0, 0.0, 0.0, 0.0, 0.0, 0.3393, 0.5417, 0.0, 0.0, 0.8393, 0.7083, 0.8393, 0.7083, 0.0, 0.0, 0.3393, 0.5417, 0.8393, 0.7083, 0.8393, 0.7083, 0.0, 0.0, 0.8393, 0.7083, 0.0, 0.0, 0.0, 0.0])
me_cube_044.materials.append(mat_material_001)
me_cube_044.use_mirror_vertex_groups = False
me_cube_044.update()

# ---- objects
ob_cube = bpy.data.objects.new('Cube', me_cube)
ob_cube_002 = bpy.data.objects.new('Cube.002', me_cube_002)
ob_cube_003 = bpy.data.objects.new('Cube.003', me_cube_004)
ob_cube_011 = bpy.data.objects.new('Cube.011', me_cube_015)
ob_cube_015 = bpy.data.objects.new('Cube.015', me_cube_019)
ob_cube_005 = bpy.data.objects.new('Cube.005', me_cube_020)
ob_cube_007 = bpy.data.objects.new('Cube.007', me_cube_022)
ob_cube_008 = bpy.data.objects.new('Cube.008', me_cube_023)
ob_cube_017 = bpy.data.objects.new('Cube.017', me_cube_024)
ob_cube_010 = bpy.data.objects.new('Cube.010', me_cube_029)
ob_cube_014 = bpy.data.objects.new('Cube.014', me_cube_031)
ob_cube_016 = bpy.data.objects.new('Cube.016', me_cube_032)
ob_cube_018 = bpy.data.objects.new('Cube.018', me_cube_033)
ob_cube_019 = bpy.data.objects.new('Cube.019', me_cube_034)
ob_cube_020 = bpy.data.objects.new('Cube.020', me_cube_035)
ob_cube_012 = bpy.data.objects.new('Cube.012', me_cube_036)
ob_cube_013 = bpy.data.objects.new('Cube.013', me_cube_037)
ob_cube_006 = bpy.data.objects.new('Cube.006', me_cube_038)
ob_cube_009 = bpy.data.objects.new('Cube.009', me_cube_039)
ob_cube_001 = bpy.data.objects.new('Cube.001', me_cube_042)
ob_cube_004 = bpy.data.objects.new('Cube.004', me_cube_043)
ob_cube_021 = bpy.data.objects.new('Cube.021', me_cube_044)

# ---- transforms, parenting, visibility, modifiers, constraints
ob_cube.location = (0.8514, 0.313, 9.16)
ob_cube.scale = (0.45, 0.45, 0.45)
ob_cube.lock_rotations_4d = False
ob_cube.empty_display_type = 'ARROWS'
ob_cube.lineart.crease_threshold = 0.0
ob_cube_002.location = (0.8514, 0.313, 8.064)
ob_cube_002.scale = (0.45, 0.5398, 0.45)
ob_cube_002.lock_rotations_4d = False
ob_cube_002.empty_display_type = 'ARROWS'
ob_cube_002.lineart.crease_threshold = 0.0
ob_cube_003.location = (0.8514, 0.313, 6.953)
ob_cube_003.scale = (0.45, 0.5517, 0.45)
ob_cube_003.lock_rotations_4d = False
ob_cube_003.empty_display_type = 'ARROWS'
ob_cube_003.lineart.crease_threshold = 0.0
ob_cube_011.location = (0.8525, 0.6705, 5.844)
ob_cube_011.rotation_euler = (-1.571, -2.22e-16, 2.22e-16)
ob_cube_011.scale = (0.1989, 0.6078, 0.1989)
ob_cube_011.lock_rotations_4d = False
ob_cube_011.empty_display_type = 'ARROWS'
ob_cube_011.lineart.crease_threshold = 0.0
ob_cube_015.location = (0.8525, 0.6705, 4.576)
ob_cube_015.rotation_euler = (-1.571, -2.22e-16, 2.22e-16)
ob_cube_015.scale = (0.1989, 0.6078, 0.1989)
ob_cube_015.lock_rotations_4d = False
ob_cube_015.empty_display_type = 'ARROWS'
ob_cube_015.lineart.crease_threshold = 0.0
ob_cube_005.location = (0.8514, -0.3245, 8.26)
ob_cube_005.scale = (0.1345, 0.1634, 0.1989)
ob_cube_005.lock_rotations_4d = False
ob_cube_005.empty_display_type = 'ARROWS'
ob_cube_005.lineart.crease_threshold = 0.0
ob_cube_007.location = (0.8525, -0.4839, 7.961)
ob_cube_007.rotation_euler = (-1.571, -2.22e-16, 2.22e-16)
ob_cube_007.scale = (0.1989, 0.5466, 0.1989)
ob_cube_007.lock_rotations_4d = False
ob_cube_007.empty_display_type = 'ARROWS'
ob_cube_007.lineart.crease_threshold = 0.0
ob_cube_008.location = (0.8514, -0.4839, 7.439)
ob_cube_008.scale = (0.1398, 0.1634, 0.1989)
ob_cube_008.lock_rotations_4d = False
ob_cube_008.empty_display_type = 'ARROWS'
ob_cube_008.lineart.crease_threshold = 0.0
ob_cube_017.location = (0.8525, -0.4839, 6.807)
ob_cube_017.rotation_euler = (-1.571, -2.22e-16, 2.22e-16)
ob_cube_017.scale = (0.1989, 0.5466, 0.1989)
ob_cube_017.lock_rotations_4d = False
ob_cube_017.empty_display_type = 'ARROWS'
ob_cube_017.lineart.crease_threshold = 0.0
ob_cube_010.location = (0.8525, -0.02761, 5.844)
ob_cube_010.rotation_euler = (-1.571, -2.22e-16, 2.22e-16)
ob_cube_010.scale = (0.1989, 0.6078, 0.1989)
ob_cube_010.lock_rotations_4d = False
ob_cube_010.empty_display_type = 'ARROWS'
ob_cube_010.lineart.crease_threshold = 0.0
ob_cube_014.location = (0.8525, -0.02761, 4.576)
ob_cube_014.rotation_euler = (-1.571, -2.22e-16, 2.22e-16)
ob_cube_014.scale = (0.1989, 0.6078, 0.1989)
ob_cube_014.lock_rotations_4d = False
ob_cube_014.empty_display_type = 'ARROWS'
ob_cube_014.lineart.crease_threshold = 0.0
ob_cube_016.location = (0.8514, 0.888, 8.254)
ob_cube_016.scale = (0.1345, 0.1634, 0.1989)
ob_cube_016.lock_rotations_4d = False
ob_cube_016.empty_display_type = 'ARROWS'
ob_cube_016.lineart.crease_threshold = 0.0
ob_cube_018.location = (0.8525, 1.121, 7.961)
ob_cube_018.rotation_euler = (-1.571, -2.22e-16, 2.22e-16)
ob_cube_018.scale = (0.1989, 0.5466, 0.1989)
ob_cube_018.lock_rotations_4d = False
ob_cube_018.empty_display_type = 'ARROWS'
ob_cube_018.lineart.crease_threshold = 0.0
ob_cube_019.location = (0.8514, 1.121, 7.439)
ob_cube_019.scale = (0.1398, 0.1634, 0.1989)
ob_cube_019.lock_rotations_4d = False
ob_cube_019.empty_display_type = 'ARROWS'
ob_cube_019.lineart.crease_threshold = 0.0
ob_cube_020.location = (0.8525, 1.121, 6.807)
ob_cube_020.rotation_euler = (-1.571, -2.22e-16, 2.22e-16)
ob_cube_020.scale = (0.1989, 0.5466, 0.1989)
ob_cube_020.lock_rotations_4d = False
ob_cube_020.empty_display_type = 'ARROWS'
ob_cube_020.lineart.crease_threshold = 0.0
ob_cube_012.location = (0.8514, -0.02761, 5.21)
ob_cube_012.scale = (0.1398, 0.1634, 0.1989)
ob_cube_012.lock_rotations_4d = False
ob_cube_012.empty_display_type = 'ARROWS'
ob_cube_012.lineart.crease_threshold = 0.0
ob_cube_013.location = (0.8514, 0.6705, 5.21)
ob_cube_013.scale = (0.1398, 0.1634, 0.1989)
ob_cube_013.lock_rotations_4d = False
ob_cube_013.empty_display_type = 'ARROWS'
ob_cube_013.lineart.crease_threshold = 0.0
ob_cube_006.location = (0.8514, -0.02761, 6.479)
ob_cube_006.scale = (0.1398, 0.1634, 0.1989)
ob_cube_006.lock_rotations_4d = False
ob_cube_006.empty_display_type = 'ARROWS'
ob_cube_006.lineart.crease_threshold = 0.0
ob_cube_009.location = (0.8514, 0.6705, 6.479)
ob_cube_009.scale = (0.1398, 0.1634, 0.1989)
ob_cube_009.lock_rotations_4d = False
ob_cube_009.empty_display_type = 'ARROWS'
ob_cube_009.lineart.crease_threshold = 0.0
ob_cube_001.location = (0.8514, 0.313, 8.636)
ob_cube_001.scale = (0.1989, 0.2084, 0.1989)
ob_cube_001.lock_rotations_4d = False
ob_cube_001.empty_display_type = 'ARROWS'
ob_cube_001.lineart.crease_threshold = 0.0
ob_cube_004.location = (0.8514, 0.313, 7.528)
ob_cube_004.scale = (0.1989, 0.2084, 0.1989)
ob_cube_004.lock_rotations_4d = False
ob_cube_004.empty_display_type = 'ARROWS'
ob_cube_004.lineart.crease_threshold = 0.0
ob_cube_021.location = (0.7592, 0.313, 9.165)
ob_cube_021.scale = (0.5773, 0.5773, 0.5773)
ob_cube_021.lock_rotations_4d = False
ob_cube_021.empty_display_type = 'ARROWS'
ob_cube_021.lineart.crease_threshold = 0.0

# ---- collection membership
col_collection.objects.link(ob_cube)
col_collection.objects.link(ob_cube_002)
col_collection.objects.link(ob_cube_003)
col_collection.objects.link(ob_cube_011)
col_collection.objects.link(ob_cube_015)
col_collection.objects.link(ob_cube_005)
col_collection.objects.link(ob_cube_007)
col_collection.objects.link(ob_cube_008)
col_collection.objects.link(ob_cube_017)
col_collection.objects.link(ob_cube_010)
col_collection.objects.link(ob_cube_014)
col_collection.objects.link(ob_cube_016)
col_collection.objects.link(ob_cube_018)
col_collection.objects.link(ob_cube_019)
col_collection.objects.link(ob_cube_020)
col_collection.objects.link(ob_cube_012)
col_collection.objects.link(ob_cube_013)
col_collection.objects.link(ob_cube_006)
col_collection.objects.link(ob_cube_009)
col_collection.objects.link(ob_cube_001)
col_collection.objects.link(ob_cube_004)
col_collection.objects.link(ob_cube_021)

# ---- scene / render settings (as saved in the file)
scene.frame_start = 1; scene.frame_end = 250; scene.frame_set(1)
scene.render.engine = 'BLENDER_EEVEE_NEXT'
scene.cycles.sampling_pattern = 'TABULATED_SOBOL'
bpy.context.view_layer.update()

# ---- added for rendering (the .blend has no active camera and no usable light): camera, sun
cam_auto = bpy.data.cameras.new('AutoCamera')
cam_auto.lens = 50.0
cam_auto.sensor_width = 36.0
cam_auto.clip_end = 1000.0
ob_auto_camera = bpy.data.objects.new('AutoCamera', cam_auto)
scene.collection.objects.link(ob_auto_camera)
ob_auto_camera.location = (6.57053, -6.66124, 11.5086)
ob_auto_camera.rotation_euler = (1.09748, -7.21219e-08, 0.694738)
scene.camera = ob_auto_camera
light_auto_sun = bpy.data.lights.new('AutoSun', 'SUN')
light_auto_sun.energy = 3.0
light_auto_sun.angle = 0.0523599
ob_auto_sun = bpy.data.objects.new('AutoSun', light_auto_sun)
scene.collection.objects.link(ob_auto_sun)
ob_auto_sun.rotation_euler = (0.872665, 0.174533, 0.523599)
bpy.context.view_layer.update()
